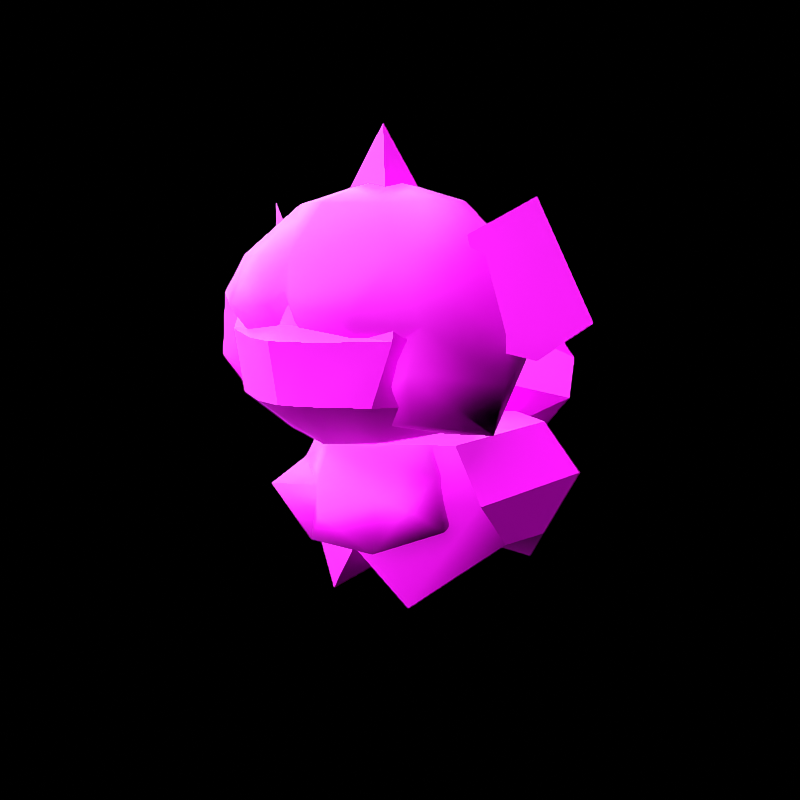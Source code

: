 # Source: growlithe_hisui.blend  (saved by Blender 3.6.11; exported with 4.5.12 LTS)
import bpy
from mathutils import Matrix  # noqa: F401  (used for matrix-valued properties, if any)

bpy.ops.wm.read_factory_settings(use_empty=True)
scene = bpy.context.scene
scene.name = 'Scene'

# ---- collections
col_don_t_render_me = bpy.data.collections.new("Don't Render Me"); scene.collection.children.link(col_don_t_render_me)

# ---- images (referenced by path relative to the original .blend; pixels are not part of the script)
import os
ASSET_DIR = os.environ.get("B2B_ASSET_DIR", "")  # directory of the original .blend (textures are referenced by path, not embedded)
HERE = os.path.dirname(os.path.abspath(__file__))  # packed textures are extracted next to this script under _unpacked/

def load_image(name, relpath, width, height, colorspace="sRGB"):
    """Load a texture the original file referenced (path relative to the .blend, or extracted next to this script)."""
    p = next((c for c in (os.path.join(HERE, relpath), os.path.join(ASSET_DIR, relpath)) if relpath and os.path.exists(c)), "")
    if p:
        img = bpy.data.images.load(p, check_existing=True)
        img.name = name
    else:  # same state as the original file: an image datablock whose file is absent (Cycles renders it pink)
        img = bpy.data.images.new(name, width, height)
        img.source = "FILE"
        img.filepath = "//" + (relpath or name)
    img.colorspace_settings.name = colorspace
    return img
img_pii_growlithe_h_body_c_png = load_image('Pii_GROWLITHE_H_body_C.png', 'Pii_GROWLITHE_H_body_C.png', 1024, 1024, 'sRGB')

# ---- materials (node trees are filled in below, after node groups)
mat_material__40 = bpy.data.materials.new('Material #40')
mat_material__40.use_transparent_shadow = False
mat_material__40.diffuse_color = (0.5, 0.5, 0.5, 1.0)
mat_material__40.roughness = 0.5528
mat_material__40.specular_intensity = 1.0
mat_material = bpy.data.materials.new('Material')
mat_material.alpha_threshold = 0.0
mat_material.use_transparent_shadow = False
mat_material.line_color = (0.0, 0.0, 0.0, 1.0)
mat_amb_col_nor_setup = bpy.data.materials.new('AMB-COL-NOR Setup')
mat_amb_col_nor_setup.use_transparent_shadow = False
mat_pla_template = bpy.data.materials.new('PLA_Template')
mat_pla_template.use_transparent_shadow = False
mat_pla_template.diffuse_color = (0.5, 0.5, 0.5, 1.0)
mat_pla_template.roughness = 0.5528
mat_pla_template.specular_intensity = 0.0

# ---- node groups
ng_pla_pok_mon_shader = bpy.data.node_groups.new('PLA Pokémon Shader', 'ShaderNodeTree')
_s = ng_pla_pok_mon_shader.interface.new_socket(name='Shader', in_out='OUTPUT', socket_type='NodeSocketShader')
_s = ng_pla_pok_mon_shader.interface.new_socket(name='Albedo', in_out='INPUT', socket_type='NodeSocketColor')
_s.default_value = (1.0, 0.6235, 0.0, 1.0)
_s = ng_pla_pok_mon_shader.interface.new_socket(name='_Lym Color', in_out='INPUT', socket_type='NodeSocketColor')
_s.default_value = (0.8, 0.8, 0.8, 1.0)
_s = ng_pla_pok_mon_shader.interface.new_socket(name='_Lym Alpha', in_out='INPUT', socket_type='NodeSocketFloat')
_s.subtype = 'FACTOR'
_s.default_value = 0.5
_s.min_value = 0.0
_s.max_value = 1.0
_s = ng_pla_pok_mon_shader.interface.new_socket(name='Layer Color Mask 1', in_out='INPUT', socket_type='NodeSocketColor')
_s.default_value = (0.002732, 0.002125, 0.002125, 1.0)
_s = ng_pla_pok_mon_shader.interface.new_socket(name='Layer Color Mask 2', in_out='INPUT', socket_type='NodeSocketColor')
_s.default_value = (0.03434, 0.008023, 0.003035, 1.0)
_s = ng_pla_pok_mon_shader.interface.new_socket(name='Layer Color Mask 3', in_out='INPUT', socket_type='NodeSocketColor')
_s.default_value = (0.02029, 0.02029, 0.02029, 1.0)
_s = ng_pla_pok_mon_shader.interface.new_socket(name='Layer Color Mask 4', in_out='INPUT', socket_type='NodeSocketColor')
_s.default_value = (0.02029, 0.02029, 0.02029, 1.0)
_s = ng_pla_pok_mon_shader.interface.new_socket(name='Gamma Adjust', in_out='INPUT', socket_type='NodeSocketFloat')
_s.default_value = 0.5
_s.min_value = 0.001
_s.max_value = 10.0
_s = ng_pla_pok_mon_shader.interface.new_socket(name='Roughness', in_out='INPUT', socket_type='NodeSocketFloat')
_s.subtype = 'FACTOR'
_s.default_value = 0.5
_s.min_value = 0.0
_s.max_value = 1.0
_s = ng_pla_pok_mon_shader.interface.new_socket(name='Color', in_out='INPUT', socket_type='NodeSocketColor')
_s.default_value = (0.8, 0.8, 0.8, 1.0)
_s = ng_pla_pok_mon_shader.interface.new_socket(name='_ao', in_out='INPUT', socket_type='NodeSocketColor')
_s.default_value = (1.0, 1.0, 1.0, 1.0)
_s = ng_pla_pok_mon_shader.interface.new_socket(name='_nrm', in_out='INPUT', socket_type='NodeSocketColor')
_s.default_value = (0.5, 0.5, 1.0, 1.0)
_s = ng_pla_pok_mon_shader.interface.new_socket(name='Normal Map Strength', in_out='INPUT', socket_type='NodeSocketFloat')
_s.default_value = 3.0
_s.min_value = 0.0
_s.max_value = 10.0
_N = ng_pla_pok_mon_shader.nodes; _L = ng_pla_pok_mon_shader.links
n0 = _N.new('ShaderNodeValToRGB'); n0.name = 'Rampa de color'; n0.location = (211, -360)
n0.hide = True
while len(n0.color_ramp.elements) > 1: n0.color_ramp.elements.remove(n0.color_ramp.elements[-1])
n0.color_ramp.elements[0].position = 0.2402; n0.color_ramp.elements[0].color = (1.0, 1.0, 1.0, 1.0)
_e = n0.color_ramp.elements.new(0.5459); _e.color = (0.0, 0.0, 0.0, 1.0)
n1 = _N.new('ShaderNodeMixShader'); n1.name = 'Mezclar sombreadores'; n1.location = (1032, -54)
n2 = _N.new('ShaderNodeValToRGB'); n2.name = 'Rampa de color.003'; n2.location = (-841, 144)
n2.hide = True
n2.color_ramp.interpolation = 'EASE'
while len(n2.color_ramp.elements) > 1: n2.color_ramp.elements.remove(n2.color_ramp.elements[-1])
n2.color_ramp.elements[0].position = 0.0; n2.color_ramp.elements[0].color = (0.0, 0.0, 0.0, 1.0)
_e = n2.color_ramp.elements.new(0.7077); _e.color = (1.0, 1.0, 1.0, 1.0)
n3 = _N.new('ShaderNodeValToRGB'); n3.name = 'Rampa de color.002'; n3.location = (-840, 65)
n3.hide = True
n3.color_ramp.interpolation = 'EASE'
while len(n3.color_ramp.elements) > 1: n3.color_ramp.elements.remove(n3.color_ramp.elements[-1])
n3.color_ramp.elements[0].position = 0.0; n3.color_ramp.elements[0].color = (0.0, 0.0, 0.0, 1.0)
_e = n3.color_ramp.elements.new(0.03494); _e.color = (1.0, 1.0, 1.0, 1.0)
n4 = _N.new('ShaderNodeValToRGB'); n4.name = 'Rampa de color.001'; n4.location = (-833, 203)
n4.hide = True
n4.color_ramp.interpolation = 'EASE'
while len(n4.color_ramp.elements) > 1: n4.color_ramp.elements.remove(n4.color_ramp.elements[-1])
n4.color_ramp.elements[0].position = 0.0; n4.color_ramp.elements[0].color = (0.0, 0.0, 0.0, 1.0)
_e = n4.color_ramp.elements.new(0.03494); _e.color = (1.0, 1.0, 1.0, 1.0)
n5 = _N.new('ShaderNodeMix'); n5.name = 'Mezclar.005'; n5.location = (-546, 79)
n5.label = 'Blue Channel'
n5.hide = True
n5.data_type = 'RGBA'
n6 = _N.new('NodeGroupOutput'); n6.name = 'Group Output'; n6.location = (1222, 0)
n7 = _N.new('ShaderNodeMix'); n7.name = 'Mezclar.006'; n7.location = (-529, 146)
n7.label = 'Green Channel'
n7.hide = True
n7.data_type = 'RGBA'
n8 = _N.new('ShaderNodeMix'); n8.name = 'Mezclar.004'; n8.location = (-550, 24)
n8.label = 'Alpha Channel'
n8.hide = True
n8.data_type = 'RGBA'
n9 = _N.new('NodeGroupInput'); n9.name = 'Group Input'; n9.location = (-1343, 21)
n10 = _N.new('ShaderNodeGamma'); n10.name = 'Gamma'; n10.location = (-376, 19)
n10.hide = True
n11 = _N.new('ShaderNodeHueSaturation'); n11.name = 'Tono Saturación Valor'; n11.location = (72, -153)
n11.inputs[0].default_value = 0.45
n11.inputs[1].default_value = 2.0
n11.inputs[2].default_value = 0.2
n12 = _N.new('ShaderNodeMix'); n12.name = 'Mezclar.001'; n12.location = (-175, -22)
n12.hide = True
n12.data_type = 'RGBA'
n12.blend_type = 'OVERLAY'
n12.inputs[0].default_value = 1.0
n13 = _N.new('ShaderNodeMix'); n13.name = 'Mezclar.003'; n13.location = (-530, 213)
n13.label = 'Red Channel'
n13.hide = True
n13.data_type = 'RGBA'
n14 = _N.new('ShaderNodeSeparateColor'); n14.name = 'Separar RVA.001'; n14.location = (-1073, 147)
n14.hide = True
n15 = _N.new('ShaderNodeNormalMap'); n15.name = 'Mapa de normales'; n15.location = (-411, -329)
n16 = _N.new('ShaderNodeBsdfDiffuse'); n16.name = 'BSDF Difuso'; n16.location = (-155, -459)
n16.hide = True
n17 = _N.new('ShaderNodeShaderToRGB'); n17.name = 'Sombreador a RVA'; n17.location = (87, -446)
n17.hide = True
n18 = _N.new('ShaderNodeMix'); n18.name = 'Mezclar'; n18.location = (471, -130)
n18.data_type = 'RGBA'
n19 = _N.new('ShaderNodeEmission'); n19.name = 'Emisión'; n19.location = (767, -139)
n20 = _N.new('ShaderNodeEeveeSpecular'); n20.name = 'Especularidad BSDF'; n20.location = (662, 230)
n20.width = 224
n20.inputs[4].default_value = 0.9142
_L.new(n9.outputs[0], n13.inputs[6])
_L.new(n9.outputs[1], n14.inputs[0])
_L.new(n9.outputs[2], n8.inputs[0])
_L.new(n9.outputs[8], n20.inputs[2])
_L.new(n9.outputs[9], n16.inputs[0])
_L.new(n9.outputs[10], n20.inputs[1])
_L.new(n1.outputs[0], n6.inputs[0])
_L.new(n9.outputs[11], n15.inputs[1])
_L.new(n17.outputs[0], n0.inputs[0])
_L.new(n16.outputs[0], n17.inputs[0])
_L.new(n18.outputs[2], n19.inputs[0])
_L.new(n0.outputs[0], n18.inputs[0])
_L.new(n11.outputs[0], n18.inputs[7])
_L.new(n12.outputs[2], n11.inputs[4])
_L.new(n12.outputs[2], n18.inputs[6])
_L.new(n20.outputs[0], n1.inputs[1])
_L.new(n19.outputs[0], n1.inputs[2])
_L.new(n15.outputs[0], n20.inputs[5])
_L.new(n14.outputs[0], n4.inputs[0])
_L.new(n14.outputs[2], n3.inputs[0])
_L.new(n13.outputs[2], n7.inputs[6])
_L.new(n7.outputs[2], n5.inputs[6])
_L.new(n5.outputs[2], n8.inputs[6])
_L.new(n3.outputs[0], n5.inputs[0])
_L.new(n4.outputs[0], n13.inputs[0])
_L.new(n14.outputs[1], n2.inputs[0])
_L.new(n2.outputs[0], n7.inputs[0])
_L.new(n8.outputs[2], n10.inputs[0])
_L.new(n10.outputs[0], n12.inputs[6])
_L.new(n9.outputs[3], n13.inputs[7])
_L.new(n9.outputs[4], n7.inputs[7])
_L.new(n9.outputs[5], n5.inputs[7])
_L.new(n9.outputs[6], n8.inputs[7])
_L.new(n9.outputs[10], n12.inputs[7])
_L.new(n9.outputs[12], n15.inputs[0])
_L.new(n9.outputs[7], n10.inputs[1])
_L.new(n18.outputs[2], n20.inputs[0])
n6.is_active_output = True

# ---- material node trees
mat_material__40.use_nodes = True; mat_material__40.node_tree.nodes.clear()
_N = mat_material__40.node_tree.nodes; _L = mat_material__40.node_tree.links
n0 = _N.new('ShaderNodeBsdfPrincipled'); n0.name = 'Principled BSDF'; n0.location = (10, 300)
n0.distribution = 'GGX'
n0.subsurface_method = 'RANDOM_WALK_SKIN'
n0.inputs[3].default_value = 1.45
n0.inputs[27].default_value = (0.0, 0.0, 0.0, 1.0)
n1 = _N.new('ShaderNodeOutputMaterial'); n1.name = 'Material Output'; n1.location = (300, 300)
n2 = _N.new('ShaderNodeTexImage'); n2.name = 'Image Texture'; n2.location = (-300, 600)
n2.image = img_pii_growlithe_h_body_c_png
_L.new(n0.outputs[0], n1.inputs[0])
_L.new(n2.outputs[0], n0.inputs[0])
n1.is_active_output = True
mat_material.use_nodes = True; mat_material.node_tree.nodes.clear()
_N = mat_material.node_tree.nodes; _L = mat_material.node_tree.links
n0 = _N.new('ShaderNodeOutputMaterial'); n0.name = 'Material Output'; n0.location = (300, 300)
n1 = _N.new('ShaderNodeBsdfPrincipled'); n1.name = 'Principled BSDF'; n1.location = (10, 300)
n1.distribution = 'GGX'
n1.subsurface_method = 'BURLEY'
n1.inputs[2].default_value = 0.4
n1.inputs[3].default_value = 1.45
n1.inputs[27].default_value = (0.0, 0.0, 0.0, 1.0)
n1.inputs[28].default_value = 1.0
_L.new(n1.outputs[0], n0.inputs[0])
n0.is_active_output = True
mat_amb_col_nor_setup.use_nodes = True; mat_amb_col_nor_setup.node_tree.nodes.clear()
_N = mat_amb_col_nor_setup.node_tree.nodes; _L = mat_amb_col_nor_setup.node_tree.links
n0 = _N.new('ShaderNodeAmbientOcclusion'); n0.name = 'Ambient Occlusion'; n0.location = (-314, 505)
n1 = _N.new('ShaderNodeBsdfPrincipled'); n1.name = 'Principled BSDF'; n1.location = (-134, 488)
n1.distribution = 'GGX'
n1.subsurface_method = 'BURLEY'
n1.inputs[3].default_value = 1.45
n1.inputs[27].default_value = (0.0, 0.0, 0.0, 1.0)
n1.inputs[28].default_value = 1.0
n2 = _N.new('ShaderNodeOutputMaterial'); n2.name = 'Material Output'; n2.location = (176, 493)
n3 = _N.new('ShaderNodeNormalMap'); n3.name = 'Normal Map'; n3.location = (-332, 1)
n3.space = 'OBJECT'
n4 = _N.new('ShaderNodeTexImage'); n4.name = 'Image Texture.002'; n4.location = (-642, 526)
n4.label = 'AMB - Ambient Lighting'
n4.interpolation = 'Closest'
n5 = _N.new('ShaderNodeTexImage'); n5.name = 'Image Texture'; n5.location = (-639, 257)
n5.label = 'COL - Color Texture'
n6 = _N.new('ShaderNodeTexImage'); n6.name = 'Image Texture.001'; n6.location = (-635, 3)
n6.label = 'NOR - Normal Map'
n6.interpolation = 'Closest'
_L.new(n1.outputs[0], n2.inputs[0])
_L.new(n5.outputs[0], n1.inputs[0])
_L.new(n6.outputs[0], n3.inputs[1])
_L.new(n3.outputs[0], n1.inputs[5])
_L.new(n5.outputs[1], n1.inputs[4])
_L.new(n4.outputs[0], n0.inputs[0])
_L.new(n0.outputs[0], n1.inputs[13])
_L.new(n0.outputs[1], n1.inputs[2])
n2.is_active_output = True
mat_pla_template.use_nodes = True; mat_pla_template.node_tree.nodes.clear()
_N = mat_pla_template.node_tree.nodes; _L = mat_pla_template.node_tree.links
n0 = _N.new('ShaderNodeOutputMaterial'); n0.name = 'Material Output'; n0.location = (-1586, 659)
n1 = _N.new('ShaderNodeTexImage'); n1.name = 'Imagen.006'; n1.location = (-2534, 902)
n1.label = 'Albedo'
n2 = _N.new('ShaderNodeTexImage'); n2.name = 'Image Texture'; n2.location = (-2845, 391)
n2.label = 'Roughness Map'
n3 = _N.new('ShaderNodeTexImage'); n3.name = 'Imagen.002'; n3.location = (-2510, -217)
n3.label = 'Normal Map'
n4 = _N.new('ShaderNodeTexImage'); n4.name = 'Imagen.001'; n4.location = (-2842, 41)
n4.label = 'Ambient Occlusion'
n4.width = 256
n5 = _N.new('ShaderNodeTexImage'); n5.name = 'Imagen.007'; n5.location = (-2516, 574)
n5.label = 'LayeredMask'
n5.width = 244
n5.interpolation = 'Smart'
n6 = _N.new('ShaderNodeGroup'); n6.name = 'Grupo'; n6.location = (-1979, 625)
n6.node_tree = ng_pla_pok_mon_shader
n6.inputs[3].default_value = (0.04187, 0.03299, 0.1194, 1.0)
n6.inputs[4].default_value = (0.0, 1.0, 0.1304, 1.0)
n6.inputs[5].default_value = (0.001946, 0.0, 0.338, 1.0)
n6.inputs[6].default_value = (0.3518, 0.01549, 0.5862, 1.0)
n6.inputs[7].default_value = 1.0
n6.inputs[12].default_value = 3.0
_L.new(n6.outputs[0], n0.inputs[0])
_L.new(n1.outputs[0], n6.inputs[0])
_L.new(n5.outputs[0], n6.inputs[1])
_L.new(n5.outputs[1], n6.inputs[2])
_L.new(n2.outputs[0], n6.inputs[8])
_L.new(n2.outputs[0], n6.inputs[9])
_L.new(n4.outputs[0], n6.inputs[10])
_L.new(n3.outputs[0], n6.inputs[11])
n0.is_active_output = True

# ---- world
world_world = bpy.data.worlds.new('World'); scene.world = world_world
world_world.use_nodes = True; world_world.node_tree.nodes.clear()
_N = world_world.node_tree.nodes; _L = world_world.node_tree.links
n0 = _N.new('ShaderNodeOutputWorld'); n0.name = 'World Output'; n0.location = (300, 300)
n1 = _N.new('ShaderNodeBackground'); n1.name = 'Background'; n1.location = (10, 300)
n1.inputs[0].default_value = (0.05088, 0.05088, 0.05088, 1.0)
n1.inputs[1].default_value = 0.0
_L.new(n1.outputs[0], n0.inputs[0])
n0.is_active_output = True
world_world.color = (0.05088, 0.05088, 0.05088)
world_world.use_sun_shadow = False
world_world.sun_shadow_jitter_overblur = 0.0

# ---- cameras
cam_camera = bpy.data.cameras.new('Camera')
cam_camera.clip_end = 2e+04

# ---- lights
light_sun = bpy.data.lights.new('Sun', 'SUN')
light_sun.transmission_factor = 0.0
light_sun.use_shadow = False
light_sun.angle = 2.356

# ---- meshes
me_mesh_001 = bpy.data.meshes.new('Mesh.001')
me_mesh_001.from_pydata([(0.0, 0.2533, 0.6279), (0.1794, 0.1115, 0.4469), (0.004265, 0.1771, 0.4289), (0.2286, 0.1713, 0.6295), (-0.1794, 0.1115, 0.4469), (0.1948, 0.1311, 0.7676), (-0.2286, 0.1713, 0.6295), (0.0, 0.2078, 0.7676), (-0.1948, 0.1311, 0.7676), (0.0, -0.05988, 0.3461), (0.2778, -0.05192, 0.4676), (0.1782, -0.05402, 0.3948), (0.1225, 0.06623, 0.8694), (0.3036, -0.04736, 0.6173), (0.1664, -0.0438, 0.8704), (0.2763, -0.0438, 0.7676), (-0.3036, -0.04736, 0.6173), (-0.2778, -0.05192, 0.4676), (-0.1782, -0.05402, 0.3948), (0.0, 0.1108, 0.8708), (-0.1225, 0.06623, 0.8694), (0.0, -0.0438, 0.9198), (-0.2763, -0.0438, 0.7676), (-0.1664, -0.0438, 0.8704), (0.004265, -0.2551, 0.3789), (0.1177, -0.2005, 0.3894), (-0.1475, -0.2005, 0.3894), (0.1842, -0.3051, 0.4813), (-0.1842, -0.3051, 0.4813), (0.06433, -0.3733, 0.4819), (-0.06433, -0.3733, 0.4819), (0.0, -0.3815, 0.4804), (0.2275, -0.29, 0.6138), (-0.2275, -0.29, 0.6138), (0.07841, -0.3794, 0.6121), (-0.07841, -0.3794, 0.6121), (0.0, -0.4032, 0.6121), (0.2047, -0.2474, 0.7676), (0.03397, -0.3431, 0.638), (0.0, -0.3526, 0.6404), (0.117, -0.1715, 0.8667), (-0.117, -0.1715, 0.8667), (0.0, -0.3206, 0.7676), (0.0, -0.2289, 0.8697), (-0.3372, 0.03462, 0.7105), (-0.2566, -0.0882, 0.8136), (-0.3031, -0.0653, 0.5808), (-0.374, -0.0138, 0.8886), (-0.3742, -0.01029, 0.5572), (-0.4647, 0.05828, 0.6339), (0.3372, 0.03462, 0.7105), (0.3031, -0.0653, 0.5808), (0.2566, -0.0882, 0.8136), (0.3742, -0.01029, 0.5572), (0.374, -0.0138, 0.8886), (0.4647, 0.05828, 0.6339), (0.0, 0.1395, 0.1034), (0.1138, 0.3639, 0.0), (0.2522, 0.2096, 0.1203), (-0.1138, 0.3639, 0.0), (-0.2522, 0.2096, 0.1203), (0.2667, 0.3428, 0.2423), (0.1869, 0.3112, 0.3623), (0.2667, -0.05526, 0.2423), (0.2522, 0.05648, 0.1298), (-0.2667, 0.3428, 0.2423), (-0.2667, -0.05526, 0.2423), (-0.1869, 0.3112, 0.3623), (-0.2522, 0.05648, 0.1298), (0.1123, -0.1153, -1.227e-08), (0.0, -0.1648, 0.1319), (0.0, -0.1633, 0.2423), (0.1869, -0.03956, 0.3623), (0.004265, -0.1466, 0.3623), (0.004265, 0.04451, 0.39), (0.0, 0.4145, 0.3623), (-0.1123, -0.1153, -1.227e-08), (-0.1869, -0.03956, 0.3623), (0.0, 0.4686, 0.1326), (0.0, 0.4686, 0.2423), (-1.674e-08, 0.4292, 0.5677), (0.1243, 0.5464, 0.4859), (1.547e-09, 0.5028, 0.5275), (1.455e-09, 0.3405, 0.2999), (0.1579, 0.4701, 0.3947), (-9.306e-09, 0.3159, 0.4494), (1.799e-08, 0.6364, 0.3283), (1.549e-08, 0.504, 0.2364), (-8.522e-09, 0.5479, 0.6615), (0.004265, 0.6518, 0.5114), (-0.1158, 0.5464, 0.4859), (-0.1579, 0.4701, 0.3947), (0.03401, -0.3148, 0.7676), (-0.03397, -0.3431, 0.638), (-0.2047, -0.2474, 0.7676), (-0.03401, -0.3148, 0.7676), (0.08619, 0.5198, 0.5542), (-3.488e-09, 0.498, 0.575), (-4.461e-10, 0.6187, 0.6042), (-0.08619, 0.5198, 0.5542), (-4.584e-06, 0.2738, 0.6244), (0.1915, 0.1224, 0.4731), (0.004549, 0.1924, 0.412), (0.244, 0.1862, 0.6262), (-0.1916, 0.1224, 0.4731), (-4.584e-06, 0.2252, 0.7736), (0.208, 0.1433, 0.7736), (-0.244, 0.1862, 0.6262), (-0.208, 0.1433, 0.7736), (-4.584e-06, 0.1217, 0.8837), (0.1308, 0.07405, 0.8823), (0.295, -0.04344, 0.7736), (0.3242, -0.04724, 0.6132), (0.1776, -0.04344, 0.8834), (-0.3242, -0.04724, 0.6132), (-0.2951, -0.04344, 0.7736), (-0.1308, 0.07405, 0.8823), (-4.584e-06, -0.04344, 0.9361), (-0.1776, -0.04344, 0.8834), (0.2185, -0.2608, 0.7736), (0.2781, -0.2582, 0.6456), (-0.2781, -0.268, 0.6899), (-0.2185, -0.2608, 0.7736), (0.125, -0.1797, 0.8794), (-0.125, -0.1797, 0.8794), (-4.584e-06, -0.2411, 0.8826), (-0.03628, -0.3728, 0.6795), (-4.584e-06, -0.354, 0.7081), (-4.584e-06, -0.339, 0.7736), (0.03627, -0.3728, 0.6795), (-0.1274, -0.2968, 0.7736), (0.1274, -0.2968, 0.7736), (0.175, -0.3445, 0.6666), (-0.1751, -0.3445, 0.6666), (0.08552, 0.03137, 0.8379), (-4.587e-06, -0.04543, 1.051), (-0.08552, 0.03137, 0.8379), (0.08168, -0.1345, 0.8264), (-0.08169, -0.1345, 0.8264), (0.2966, -0.05211, 0.3998), (-0.2966, -0.05211, 0.3998), (0.2195, -0.2299, 0.4429), (-0.2195, -0.2299, 0.4429), (0.002382, 0.245, 0.4957), (0.2304, 0.1617, 0.5243), (-0.2305, 0.1617, 0.5243), (0.3284, -0.05417, 0.5116), (-0.3284, -0.05417, 0.5116), (0.2633, -0.2936, 0.5547), (-0.2633, -0.2936, 0.5547), (0.1344, 0.02988, 0.4583), (0.003273, 0.07898, 0.4155), (-0.1343, 0.02988, 0.4583), (0.1952, -0.2534, 0.5895), (-0.195, -0.2534, 0.5895), (-0.02536, -0.3106, 0.5721), (7.957e-05, -0.3177, 0.6163), (0.02552, -0.3106, 0.5721), (0.1229, -0.2907, 0.563), (-0.1227, -0.2907, 0.563), (0.2081, -0.09252, 0.3996), (-0.208, -0.09252, 0.3996), (0.1541, -0.2172, 0.4298), (-0.1539, -0.2172, 0.4298), (0.1847, -0.2619, 0.5082), (-0.1846, -0.2619, 0.5082), (0.2244, -0.1261, 0.1966), (0.1573, -0.1104, 0.3623), (-0.2242, -0.1261, 0.1966), (-0.157, -0.1104, 0.3623), (0.09109, -0.2057, 0.1421), (-0.09147, -0.2057, 0.1421), (0.06177, -0.177, 0.3623), (-0.05458, -0.1787, 0.3623), (-0.1895, -0.118, 0.3043), (-0.08216, -0.1917, 0.2656), (0.08661, -0.1909, 0.2656), (0.1897, -0.118, 0.3043), (0.001274, -0.2742, 0.2296), (0.1993, -0.2216, 0.2583), (-0.1976, -0.222, 0.259), (0.1532, 0.01694, 0.1966), (0.1075, 0.03264, 0.3623), (-0.1526, 0.01694, 0.1966), (-0.1068, 0.03264, 0.3623), (0.06234, -0.06266, 0.1421), (-0.06212, -0.06266, 0.1421), (0.04235, -0.03394, 0.3623), (-0.03697, -0.03561, 0.3623), (-0.1289, 0.02505, 0.3043), (0.1296, 0.02505, 0.3043)], [], [(0, 1, 2), (0, 3, 1), (0, 2, 4), (0, 7, 5, 3), (0, 4, 6), (0, 6, 8, 7), (1, 9, 2), (1, 3, 10), (1, 11, 9), (1, 10, 11), (2, 9, 4), (7, 19, 12, 5), (5, 15, 13, 3), (5, 12, 14, 15), (13, 10, 3), (16, 22, 8, 6), (6, 4, 17), (6, 17, 16), (9, 18, 4), (4, 18, 17), (7, 8, 20, 19), (14, 12, 21), (19, 20, 21), (19, 21, 12), (20, 23, 21), (8, 22, 23, 20), (24, 9, 25), (24, 26, 9), (24, 25, 27), (24, 28, 26), (24, 27, 29), (24, 30, 28), (24, 29, 31), (24, 31, 30), (9, 11, 25), (9, 26, 18), (27, 32, 29), (27, 25, 10), (27, 13, 32), (27, 10, 13), (10, 25, 11), (28, 30, 33), (28, 17, 26), (28, 33, 16), (28, 16, 17), (17, 18, 26), (31, 29, 34), (31, 35, 30), (31, 34, 36), (31, 36, 35), (30, 35, 33), (29, 32, 34), (13, 15, 37, 32), (16, 33, 94, 22), (36, 93, 35), (36, 34, 38), (36, 39, 93), (36, 38, 39), (34, 32, 38), (35, 93, 33), (15, 14, 40, 37), (41, 23, 22, 94), (95, 43, 41, 94), (39, 42, 95, 93), (92, 42, 39, 38), (40, 43, 92, 37), (14, 21, 40), (23, 41, 21), (95, 42, 43), (43, 40, 21), (43, 21, 41), (43, 42, 92), (44, 45, 46), (44, 47, 45), (44, 46, 48), (44, 49, 47), (44, 48, 49), (50, 51, 52), (50, 53, 51), (50, 52, 54), (50, 55, 53), (50, 54, 55), (56, 57, 58), (56, 78, 57), (56, 59, 78), (56, 60, 59), (49, 46, 45), (49, 48, 46), (49, 45, 47), (55, 52, 51), (55, 54, 52), (55, 51, 53), (61, 62, 63), (64, 58, 63), (63, 58, 61), (56, 58, 64), (65, 66, 67), (68, 66, 60), (66, 65, 60), (56, 68, 60), (69, 63, 70), (70, 63, 71), (72, 73, 71, 63), (63, 62, 72), (69, 70, 56), (73, 72, 74), (72, 62, 74), (62, 75, 74), (56, 64, 69), (69, 64, 63), (76, 70, 66), (70, 71, 66), (71, 73, 77, 66), (66, 77, 67), (76, 56, 70), (73, 74, 77), (77, 74, 67), (67, 74, 75), (56, 76, 68), (76, 66, 68), (61, 58, 57), (57, 78, 61), (61, 78, 79), (61, 79, 62), (62, 79, 75), (65, 59, 60), (59, 65, 78), (65, 79, 78), (65, 67, 79), (67, 75, 79), (80, 81, 82), (83, 84, 85), (85, 84, 80), (81, 84, 86), (83, 87, 84), (86, 84, 87), (80, 84, 81), (96, 97, 82, 81), (89, 98, 96, 81), (86, 89, 81), (80, 82, 90), (83, 85, 91), (85, 80, 91), (90, 86, 91), (83, 91, 87), (86, 87, 91), (80, 90, 91), (90, 82, 97, 99), (90, 99, 98, 89), (86, 90, 89), (37, 92, 38, 32), (93, 95, 94, 33), (96, 88, 97), (98, 88, 96), (97, 88, 99), (99, 88, 98), (100, 103, 144, 143), (100, 143, 145, 107), (100, 105, 106, 103), (100, 107, 108, 105), (144, 146, 139, 101), (105, 109, 110, 106), (106, 111, 112, 103), (106, 110, 113, 111), (114, 115, 108, 107), (145, 147, 114, 107), (105, 108, 116, 109), (113, 110, 117), (109, 116, 117), (109, 117, 110), (116, 118, 117), (108, 115, 118, 116), (112, 111, 119, 120), (114, 121, 122, 115), (111, 113, 123, 119), (124, 118, 115, 122), (122, 130, 124), (126, 127, 128), (129, 128, 127), (123, 125, 128, 131), (113, 117, 123), (118, 124, 117), (125, 123, 117), (125, 117, 124), (119, 131, 132, 120), (133, 130, 122, 121), (131, 128, 129, 132), (126, 128, 130, 133), (134, 135, 137), (136, 135, 134), (136, 138, 135), (137, 135, 138), (120, 148, 146, 112), (121, 114, 147, 149), (101, 102, 143, 144), (143, 102, 104, 145), (144, 103, 112, 146), (104, 140, 147, 145), (148, 141, 139, 146), (140, 142, 149, 147), (102, 101, 150, 151), (104, 102, 151, 152), (101, 139, 160, 150), (140, 104, 152, 161), (127, 126, 155, 156), (129, 127, 156, 157), (132, 129, 157, 158), (133, 121, 154, 159), (120, 132, 158, 153), (126, 133, 159, 155), (148, 120, 153, 164), (149, 142, 163, 165), (139, 141, 162, 160), (142, 140, 161, 163), (141, 148, 164, 162), (121, 149, 165, 154), (128, 125, 124, 130), (131, 119, 123), (177, 167, 172, 176), (173, 169, 174, 175), (176, 172, 173, 175), (175, 171, 178), (171, 170, 178), (170, 176, 178), (176, 175, 178), (170, 166, 179), (166, 177, 179), (177, 176, 179), (176, 170, 179), (168, 171, 180), (171, 175, 180), (175, 174, 180), (174, 168, 180), (166, 170, 185, 181), (177, 166, 181, 190), (172, 167, 182, 187), (171, 168, 183, 186), (169, 173, 188, 184), (174, 169, 184, 189), (170, 171, 186, 185), (173, 172, 187, 188), (168, 174, 189, 183), (167, 177, 190, 182)])
me_mesh_001.polygons.foreach_set('use_smooth', [True] * 243)
_k = set([(0, 2), (0, 3), (0, 6), (0, 7), (1, 2), (1, 3), (1, 10), (2, 4), (3, 5), (4, 6), (4, 17), (5, 12), (6, 8), (7, 19), (8, 20), (10, 13), (10, 27), (12, 19), (13, 15), (15, 37), (16, 17), (16, 22), (17, 28), (19, 20), (22, 94), (27, 29), (27, 32), (28, 30), (28, 33), (29, 31), (30, 31), (31, 36), (32, 34), (32, 37), (32, 38), (33, 35), (33, 93), (33, 94), (34, 36), (35, 36), (38, 39), (39, 93), (44, 45), (44, 47), (44, 49), (45, 46), (45, 47), (46, 48), (47, 49), (48, 49), (50, 52), (50, 54), (50, 55), (51, 52), (51, 53), (52, 54), (53, 55), (54, 55), (56, 57), (56, 59), (56, 64), (56, 68), (56, 69), (56, 70), (56, 76), (56, 78), (57, 58), (57, 61), (57, 78), (58, 61), (58, 64), (59, 60), (59, 65), (59, 78), (60, 65), (60, 68), (61, 62), (61, 63), (62, 72), (62, 75), (63, 64), (63, 72), (64, 69), (65, 66), (65, 67), (66, 68), (66, 77), (67, 75), (67, 77), (68, 76), (69, 70), (70, 71), (70, 76), (71, 73), (72, 73), (73, 77), (75, 79), (78, 79), (80, 81), (80, 85), (80, 90), (81, 82), (81, 84), (81, 89), (81, 96), (82, 90), (83, 84), (83, 85), (83, 87), (83, 91), (84, 85), (84, 87), (85, 91), (86, 87), (86, 89), (87, 91), (88, 96), (88, 97), (88, 98), (88, 99), (89, 98), (90, 91), (90, 99), (96, 97), (97, 99), (134, 135), (135, 136), (135, 137), (135, 138)])
me_mesh_001.attributes.new('sharp_edge', 'BOOLEAN', 'EDGE').data.foreach_set('value', [ (min(e.vertices), max(e.vertices)) in _k for e in me_mesh_001.edges])
_uv = me_mesh_001.uv_layers.new(name='UVMap')
_uv.uv.foreach_set('vector', [0.4791, 0.4843, 0.4791, 0.4843, 0.4791, 0.4843, 0.4791, 0.4843, 0.4791, 0.4843, 0.4791, 0.4843, 0.4791, 0.4843, 0.4791, 0.4843, 0.4791, 0.4843, 0.4791, 0.4843, 0.4791, 0.4843, 0.4791, 0.4843, 0.4791, 0.4843, 0.4791, 0.4843, 0.4791, 0.4843, 0.4791, 0.4843, 0.4791, 0.4843, 0.4791, 0.4843, 0.4791, 0.4843, 0.4791, 0.4843, 0.4791, 0.4843, 0.4791, 0.4843, 0.4791, 0.4843, 0.4791, 0.4843, 0.4791, 0.4843, 0.4791, 0.4843, 0.4791, 0.4843, 0.4791, 0.4843, 0.4791, 0.4843, 0.4791, 0.4843, 0.4791, 0.4843, 0.4791, 0.4843, 0.4791, 0.4843, 0.4791, 0.4843, 0.4791, 0.4843, 0.4791, 0.4843, 0.4791, 0.4843, 0.4791, 0.4843, 0.4791, 0.4843, 0.4791, 0.4843, 0.4791, 0.4843, 0.4791, 0.4843, 0.4791, 0.4843, 0.4791, 0.4843, 0.4791, 0.4843, 0.4791, 0.4843, 0.4791, 0.4843, 0.4791, 0.4843, 0.4791, 0.4843, 0.4791, 0.4843, 0.4791, 0.4843, 0.4791, 0.4843, 0.4791, 0.4843, 0.4791, 0.4843, 0.4791, 0.4843, 0.4791, 0.4843, 0.4791, 0.4843, 0.4791, 0.4843, 0.4791, 0.4843, 0.4791, 0.4843, 0.4791, 0.4843, 0.4791, 0.4843, 0.4791, 0.4843, 0.4791, 0.4843, 0.4791, 0.4843, 0.4791, 0.4843, 0.4791, 0.4843, 0.4791, 0.4843, 0.4791, 0.4843, 0.4791, 0.4843, 0.4791, 0.4843, 0.4791, 0.4843, 0.4791, 0.4843, 0.4791, 0.4843, 0.4791, 0.4843, 0.4791, 0.4843, 0.4791, 0.4843, 0.4791, 0.4843, 0.4791, 0.4843, 0.4791, 0.4843, 0.4791, 0.4843, 0.4791, 0.4843, 0.4791, 0.4843, 0.4791, 0.4843, 0.4791, 0.4843, 0.4791, 0.4843, 0.009272, 0.03454, 0.009272, 0.007503, 0.1343, 0.06291, 0.009272, 0.03454, 0.1343, 0.06291, 0.009272, 0.007503, 0.009272, 0.03454, 0.1343, 0.06291, 0.1667, 0.1212, 0.009272, 0.03454, 0.1667, 0.1212, 0.1343, 0.06291, 0.009272, 0.03454, 0.1667, 0.1212, 0.06225, 0.1214, 0.009272, 0.03454, 0.06225, 0.1214, 0.1667, 0.1212, 0.009272, 0.03454, 0.06225, 0.1214, 0.009272, 0.1201, 0.009272, 0.03454, 0.009272, 0.1201, 0.06225, 0.1214, 0.009272, 0.007503, 0.1453, 0.009448, 0.1343, 0.06291, 0.009272, 0.007503, 0.1343, 0.06291, 0.1453, 0.009448, 0.1667, 0.1212, 0.1825, 0.2288, 0.06225, 0.1214, 0.1667, 0.1212, 0.1343, 0.06291, 0.2859, 0.1004, 0.1667, 0.1212, 0.3512, 0.2368, 0.1825, 0.2288, 0.1667, 0.1212, 0.2859, 0.1004, 0.3512, 0.2368, 0.2859, 0.1004, 0.1343, 0.06291, 0.1453, 0.009448, 0.1667, 0.1212, 0.06225, 0.1214, 0.1825, 0.2288, 0.1667, 0.1212, 0.2859, 0.1004, 0.1343, 0.06291, 0.1667, 0.1212, 0.1825, 0.2288, 0.3512, 0.2368, 0.1667, 0.1212, 0.3512, 0.2368, 0.2859, 0.1004, 0.2859, 0.1004, 0.1453, 0.009448, 0.1343, 0.06291, 0.009272, 0.1201, 0.06225, 0.1214, 0.07384, 0.2214, 0.009272, 0.1201, 0.07384, 0.2214, 0.06225, 0.1214, 0.009272, 0.1201, 0.07384, 0.2214, 0.009272, 0.2214, 0.009272, 0.1201, 0.009272, 0.2214, 0.07384, 0.2214, 0.06225, 0.1214, 0.07384, 0.2214, 0.1825, 0.2288, 0.06225, 0.1214, 0.1825, 0.2288, 0.07384, 0.2214, 0.3512, 0.2368, 0.3202, 0.3761, 0.1697, 0.3639, 0.1825, 0.2288, 0.3512, 0.2368, 0.1825, 0.2288, 0.1697, 0.3639, 0.3202, 0.3761, 0.009272, 0.2214, 0.0328, 0.2543, 0.07384, 0.2214, 0.009272, 0.2214, 0.07384, 0.2214, 0.0328, 0.2543, 0.009272, 0.2214, 0.009272, 0.2563, 0.0328, 0.2543, 0.009272, 0.2214, 0.0328, 0.2543, 0.009272, 0.2563, 0.07384, 0.2214, 0.1825, 0.2288, 0.0328, 0.2543, 0.07384, 0.2214, 0.0328, 0.2543, 0.1825, 0.2288, 0.3202, 0.3761, 0.1941, 0.49, 0.1057, 0.4476, 0.1697, 0.3639, 0.1057, 0.4476, 0.1941, 0.49, 0.3202, 0.3761, 0.1697, 0.3639, 0.03206, 0.3639, 0.009272, 0.4501, 0.1057, 0.4476, 0.1697, 0.3639, 0.009272, 0.2563, 0.009272, 0.3639, 0.03206, 0.3639, 0.0328, 0.2543, 0.03206, 0.3639, 0.009272, 0.3639, 0.009272, 0.2563, 0.0328, 0.2543, 0.1057, 0.4476, 0.009272, 0.4501, 0.03206, 0.3639, 0.1697, 0.3639, 0.1941, 0.49, 0.009272, 0.4925, 0.1057, 0.4476, 0.1941, 0.49, 0.1057, 0.4476, 0.009272, 0.4925, 0.03206, 0.3639, 0.009272, 0.3639, 0.009272, 0.4501, 0.009272, 0.4501, 0.1057, 0.4476, 0.009272, 0.4925, 0.009272, 0.4501, 0.009272, 0.4925, 0.1057, 0.4476, 0.009272, 0.4501, 0.009272, 0.3639, 0.03206, 0.3639, 0.4717, 0.4748, 0.4717, 0.4748, 0.4717, 0.4748, 0.4717, 0.4748, 0.4717, 0.4748, 0.4717, 0.4748, 0.4717, 0.4748, 0.4717, 0.4748, 0.4717, 0.4748, 0.4717, 0.4748, 0.4717, 0.4748, 0.4717, 0.4748, 0.4717, 0.4748, 0.4717, 0.4748, 0.4717, 0.4748, 0.4717, 0.4748, 0.4717, 0.4748, 0.4717, 0.4748, 0.4717, 0.4748, 0.4717, 0.4748, 0.4717, 0.4748, 0.4717, 0.4748, 0.4717, 0.4748, 0.4717, 0.4748, 0.4717, 0.4748, 0.4717, 0.4748, 0.4717, 0.4748, 0.4717, 0.4748, 0.4717, 0.4748, 0.4717, 0.4748, 0.4953, 0.2026, 0.394, 0.06054, 0.3626, 0.1629, 0.4953, 0.2026, 0.4953, 0.01669, 0.394, 0.06054, 0.4953, 0.2026, 0.394, 0.06054, 0.4953, 0.01669, 0.4953, 0.2026, 0.3626, 0.1629, 0.394, 0.06054, 0.4892, 0.3312, 0.338, 0.3002, 0.3231, 0.4383, 0.4892, 0.3312, 0.4289, 0.2823, 0.338, 0.3002, 0.4892, 0.3312, 0.3231, 0.4383, 0.4234, 0.4901, 0.4892, 0.3312, 0.3231, 0.4383, 0.338, 0.3002, 0.4892, 0.3312, 0.4234, 0.4901, 0.3231, 0.4383, 0.4892, 0.3312, 0.338, 0.3002, 0.4289, 0.2823, 0.3701, 0.8576, 0.3417, 0.9683, 0.01195, 0.8576, 0.1125, 0.7538, 0.2503, 0.7451, 0.01195, 0.8576, 0.01195, 0.8576, 0.2503, 0.7451, 0.3701, 0.8576, 0.02969, 0.7076, 0.02969, 0.7076, 0.02969, 0.7076, 0.3701, 0.8576, 0.01195, 0.8576, 0.3417, 0.9683, 0.1125, 0.7538, 0.01195, 0.8576, 0.2503, 0.7451, 0.01195, 0.8576, 0.3701, 0.8576, 0.2503, 0.7451, 0.02969, 0.7076, 0.02969, 0.7076, 0.02969, 0.7076, 0.3587, 0.5782, 0.3248, 0.7333, 0.493, 0.6626, 0.493, 0.6626, 0.3248, 0.7333, 0.493, 0.7393, 0.3815, 0.8124, 0.493, 0.8189, 0.493, 0.7393, 0.3248, 0.7333, 0.01195, 0.8576, 0.3417, 0.9683, 0.02608, 0.9683, 0.3587, 0.5782, 0.493, 0.6626, 0.493, 0.5006, 0.493, 0.8189, 0.3815, 0.8124, 0.493, 0.8373, 0.02608, 0.9683, 0.3417, 0.9683, 0.1017, 0.9939, 0.3417, 0.9683, 0.4346, 0.9683, 0.1017, 0.9939, 0.01065, 0.7606, 0.1433, 0.7209, 0.112, 0.6185, 0.3587, 0.5782, 0.2746, 0.647, 0.3248, 0.7333, 0.3587, 0.5782, 0.493, 0.6626, 0.3248, 0.7333, 0.493, 0.6626, 0.493, 0.7393, 0.3248, 0.7333, 0.493, 0.7393, 0.493, 0.8189, 0.3815, 0.8124, 0.3248, 0.7333, 0.01195, 0.8576, 0.02608, 0.9683, 0.3417, 0.9683, 0.3587, 0.5782, 0.493, 0.5006, 0.493, 0.6626, 0.493, 0.8189, 0.493, 0.8373, 0.3815, 0.8124, 0.02608, 0.9683, 0.1017, 0.9939, 0.3417, 0.9683, 0.3417, 0.9683, 0.1017, 0.9939, 0.4346, 0.9683, 0.01065, 0.7606, 0.112, 0.6185, 0.1433, 0.7209, 0.3587, 0.5782, 0.3248, 0.7333, 0.2746, 0.647, 0.2902, 0.614, 0.246, 0.504, 0.1281, 0.6002, 0.1281, 0.6002, 0.1697, 0.7374, 0.2902, 0.614, 0.3421, 0.9098, 0.4877, 0.8381, 0.4877, 0.9098, 0.3421, 0.9098, 0.4877, 0.9098, 0.3857, 0.9882, 0.3857, 0.9882, 0.4877, 0.9098, 0.4877, 0.9882, 0.2902, 0.614, 0.1281, 0.6002, 0.246, 0.504, 0.1281, 0.6002, 0.2902, 0.614, 0.1697, 0.7374, 0.3421, 0.9098, 0.4877, 0.9098, 0.4877, 0.8381, 0.3421, 0.9098, 0.3857, 0.9882, 0.4877, 0.9098, 0.3857, 0.9882, 0.4877, 0.9882, 0.4877, 0.9098, 0.01952, 0.6764, 0.01952, 0.6764, 0.01952, 0.6764, 0.01952, 0.6764, 0.01952, 0.6764, 0.01952, 0.6764, 0.01952, 0.6764, 0.01952, 0.6764, 0.01952, 0.6764, 0.01952, 0.6764, 0.01952, 0.6764, 0.01952, 0.6764, 0.01952, 0.6764, 0.01952, 0.6764, 0.01952, 0.6764, 0.01952, 0.6764, 0.01952, 0.6764, 0.01952, 0.6764, 0.01952, 0.6764, 0.01952, 0.6764, 0.01952, 0.6764, 0.01952, 0.6764, 0.01952, 0.6764, 0.01952, 0.6764, 0.01952, 0.6764, 0.01952, 0.6764, 0.01952, 0.6764, 0.01952, 0.6764, 0.01952, 0.6764, 0.01952, 0.6764, 0.01952, 0.6764, 0.01952, 0.6764, 0.01952, 0.6764, 0.01952, 0.6764, 0.01952, 0.6764, 0.01952, 0.6764, 0.01952, 0.6764, 0.01952, 0.6764, 0.01952, 0.6764, 0.01952, 0.6764, 0.01952, 0.6764, 0.01952, 0.6764, 0.01952, 0.6764, 0.01952, 0.6764, 0.01952, 0.6764, 0.01952, 0.6764, 0.01952, 0.6764, 0.01952, 0.6764, 0.01952, 0.6764, 0.01952, 0.6764, 0.01952, 0.6764, 0.01952, 0.6764, 0.01952, 0.6764, 0.01952, 0.6764, 0.01952, 0.6764, 0.01952, 0.6764, 0.01952, 0.6764, 0.01952, 0.6764, 0.01952, 0.6764, 0.01952, 0.6764, 0.01952, 0.6764, 0.01952, 0.6764, 0.01952, 0.6764, 0.01952, 0.6764, 0.7287, 0.9813, 0.5, 0.9813, 0.5, 0.781, 0.75, 0.7787, 0.5, 0.781, 0.5, 0.9813, 0.7287, 0.9813, 0.75, 0.7787, 0.01952, 0.6764, 0.01952, 0.6764, 0.01952, 0.6764, 0.01952, 0.6764, 0.01952, 0.6764, 0.01952, 0.6764, 0.01952, 0.6764, 0.01952, 0.6764, 0.01952, 0.6764, 0.01952, 0.6764, 0.01952, 0.6764, 0.01952, 0.6764, 0.02395, 0.04869, 0.02395, 0.04869, 0.02395, 0.04869, 0.02395, 0.04869, 0.02395, 0.04869, 0.02395, 0.04869, 0.02395, 0.04869, 0.02395, 0.04869, 0.02395, 0.04869, 0.02395, 0.04869, 0.02395, 0.04869, 0.02395, 0.04869, 0.02395, 0.04869, 0.02395, 0.04869, 0.02395, 0.04869, 0.02395, 0.04869, 0.02395, 0.04869, 0.02395, 0.04869, 0.02395, 0.04869, 0.02395, 0.04869, 0.02395, 0.04869, 0.02395, 0.04869, 0.02395, 0.04869, 0.02395, 0.04869, 0.02395, 0.04869, 0.02395, 0.04869, 0.02395, 0.04869, 0.02395, 0.04869, 0.02395, 0.04869, 0.02395, 0.04869, 0.02395, 0.04869, 0.02395, 0.04869, 0.02395, 0.04869, 0.02395, 0.04869, 0.02395, 0.04869, 0.02395, 0.04869, 0.02395, 0.04869, 0.02395, 0.04869, 0.02395, 0.04869, 0.02395, 0.04869, 0.02395, 0.04869, 0.02395, 0.04869, 0.02395, 0.04869, 0.02395, 0.04869, 0.02395, 0.04869, 0.02395, 0.04869, 0.02395, 0.04869, 0.02395, 0.04869, 0.02395, 0.04869, 0.02395, 0.04869, 0.02395, 0.04869, 0.02395, 0.04869, 0.02395, 0.04869, 0.02395, 0.04869, 0.02395, 0.04869, 0.02395, 0.04869, 0.02395, 0.04869, 0.02395, 0.04869, 0.02395, 0.04869, 0.02395, 0.04869, 0.06287, 0.04731, 0.05898, 0.05896, 0.04011, 0.05794, 0.04172, 0.04664, 0.06287, 0.04731, 0.04172, 0.04664, 0.04011, 0.05794, 0.05898, 0.05896, 0.05898, 0.05896, 0.04317, 0.06849, 0.03208, 0.06494, 0.04011, 0.05794, 0.03208, 0.06494, 0.04317, 0.06849, 0.05898, 0.05896, 0.04011, 0.05794, 0.04011, 0.05794, 0.03148, 0.05794, 0.03208, 0.06494, 0.02295, 0.04877, 0.02, 0.04894, 0.02, 0.05794, 0.02295, 0.04877, 0.02, 0.05794, 0.02, 0.04894, 0.03208, 0.06494, 0.02, 0.06515, 0.02, 0.05794, 0.03148, 0.05794, 0.04317, 0.06849, 0.02, 0.0687, 0.03208, 0.06494, 0.04317, 0.06849, 0.03208, 0.06494, 0.02, 0.0687, 0.02, 0.06515, 0.03208, 0.06494, 0.02, 0.0687, 0.02, 0.06515, 0.02, 0.0687, 0.03208, 0.06494, 0.05342, 0.07893, 0.04516, 0.07826, 0.04657, 0.06944, 0.05573, 0.0693, 0.021, 0.07676, 0.03393, 0.07467, 0.03601, 0.08004, 0.022, 0.08284, 0.04516, 0.07826, 0.03691, 0.0776, 0.03741, 0.06958, 0.04657, 0.06944, 0.02, 0.07069, 0.03185, 0.0693, 0.03393, 0.07467, 0.021, 0.07676, 0.04897, 0.07065, 0.02, 0.0687, 0.03208, 0.06494, 0.02395, 0.04869, 0.02395, 0.04869, 0.02395, 0.04869, 0.04897, 0.07065, 0.03208, 0.06494, 0.02, 0.0687, 0.03208, 0.06494, 0.02, 0.0687, 0.03208, 0.06494, 0.04172, 0.04664, 0.04172, 0.04664, 0.06287, 0.04731, 0.06287, 0.04731, 0.04172, 0.04664, 0.06287, 0.04731, 0.06287, 0.04731, 0.04172, 0.04664, 0.02395, 0.04869, 0.02395, 0.04869, 0.02395, 0.04869, 0.02395, 0.04869, 0.02395, 0.04869, 0.02395, 0.04869, 0.02395, 0.04869, 0.02395, 0.04869, 0.02395, 0.04869, 0.02395, 0.04869, 0.02395, 0.04869, 0.02395, 0.04869, 0.02395, 0.04869, 0.02395, 0.04869, 0.02395, 0.04869, 0.02395, 0.04869, 0.04172, 0.04664, 0.04172, 0.04664, 0.06287, 0.04731, 0.06287, 0.04731, 0.06287, 0.04731, 0.04172, 0.04664, 0.04172, 0.04664, 0.06287, 0.04731, 0.02395, 0.04869, 0.02395, 0.04869, 0.02395, 0.04869, 0.02395, 0.04869, 0.02395, 0.04869, 0.02395, 0.04869, 0.02395, 0.04869, 0.02395, 0.04869, 0.02395, 0.04869, 0.02395, 0.04869, 0.02395, 0.04869, 0.02395, 0.04869, 0.02395, 0.04869, 0.02395, 0.04869, 0.02395, 0.04869, 0.02395, 0.04869, 0.02, 0.04894, 0.02295, 0.04877, 0.02295, 0.04877, 0.02, 0.04894, 0.02295, 0.04877, 0.02, 0.04894, 0.02, 0.04894, 0.02295, 0.04877, 0.04657, 0.06944, 0.03741, 0.06958, 0.03741, 0.06958, 0.04657, 0.06944, 0.021, 0.07676, 0.022, 0.08284, 0.022, 0.08284, 0.021, 0.07676, 0.05573, 0.0693, 0.04657, 0.06944, 0.04657, 0.06944, 0.05573, 0.0693, 0.02, 0.07069, 0.021, 0.07676, 0.021, 0.07676, 0.02, 0.07069, 0.04172, 0.04664, 0.04172, 0.04664, 0.04172, 0.04664, 0.04172, 0.04664, 0.04172, 0.04664, 0.04172, 0.04664, 0.04172, 0.04664, 0.04172, 0.04664, 0.06287, 0.04731, 0.04172, 0.04664, 0.04172, 0.04664, 0.06287, 0.04731, 0.04172, 0.04664, 0.06287, 0.04731, 0.06287, 0.04731, 0.04172, 0.04664, 0.04172, 0.04664, 0.04172, 0.04664, 0.04172, 0.04664, 0.04172, 0.04664, 0.04172, 0.04664, 0.04172, 0.04664, 0.04172, 0.04664, 0.04172, 0.04664, 0.02, 0.05794, 0.02, 0.06515, 0.03208, 0.06494, 0.03148, 0.05794, 0.03148, 0.05794, 0.04011, 0.05794, 0.03208, 0.06494, 0.04147, 0.06983, 0.04778, 0.07565, 0.06376, 0.07627, 0.06327, 0.07047, 0.06416, 0.07628, 0.04778, 0.07565, 0.04147, 0.06983, 0.06354, 0.06638, 0.06327, 0.07047, 0.06376, 0.07627, 0.06416, 0.07628, 0.06354, 0.06638, 0.06354, 0.06638, 0.06288, 0.0558, 0.06311, 0.06423, 0.06288, 0.0558, 0.06274, 0.06427, 0.06311, 0.06423, 0.06274, 0.06427, 0.06327, 0.07047, 0.06311, 0.06423, 0.06327, 0.07047, 0.06354, 0.06638, 0.06311, 0.06423, 0.06274, 0.06427, 0.03472, 0.0636, 0.05055, 0.06704, 0.03472, 0.0636, 0.04147, 0.06983, 0.05055, 0.06704, 0.04147, 0.06983, 0.06327, 0.07047, 0.05055, 0.06704, 0.06327, 0.07047, 0.06274, 0.06427, 0.05055, 0.06704, 0.03472, 0.0636, 0.06288, 0.0558, 0.05065, 0.06391, 0.06288, 0.0558, 0.06354, 0.06638, 0.05065, 0.06391, 0.06354, 0.06638, 0.04147, 0.06983, 0.05065, 0.06391, 0.04147, 0.06983, 0.03472, 0.0636, 0.05065, 0.06391, 0.03472, 0.0636, 0.06274, 0.06427, 0.06274, 0.06427, 0.03472, 0.0636, 0.04147, 0.06983, 0.03472, 0.0636, 0.03472, 0.0636, 0.04147, 0.06983, 0.06376, 0.07627, 0.04778, 0.07565, 0.04778, 0.07565, 0.06376, 0.07627, 0.06288, 0.0558, 0.03472, 0.0636, 0.03472, 0.0636, 0.06288, 0.0558, 0.04778, 0.07565, 0.06416, 0.07628, 0.06416, 0.07628, 0.04778, 0.07565, 0.04147, 0.06983, 0.04778, 0.07565, 0.04778, 0.07565, 0.04147, 0.06983, 0.06274, 0.06427, 0.06288, 0.0558, 0.06288, 0.0558, 0.06274, 0.06427, 0.06416, 0.07628, 0.06376, 0.07627, 0.06376, 0.07627, 0.06416, 0.07628, 0.03472, 0.0636, 0.04147, 0.06983, 0.04147, 0.06983, 0.03472, 0.0636, 0.04778, 0.07565, 0.04147, 0.06983, 0.04147, 0.06983, 0.04778, 0.07565])
me_mesh_001.materials.append(mat_material__40)
me_mesh_001.update()
me_mesh_001.normals_split_custom_set([tuple(v) for v in zip(*[iter([0.3378, 0.8738, -0.3497, 0.3365, 0.8738, -0.351, 0.3605, 0.8736, -0.327, 0.3378, 0.8738, -0.3497, 0.3159, 0.8733, -0.3709, 0.3365, 0.8738, -0.351, -0.3307, 0.8737, -0.3567, -0.3454, 0.8739, -0.3422, -0.3295, 0.8737, -0.3579, 0.3319, 0.8893, 0.3146, 0.3117, 0.8244, 0.4724, 0.3124, 0.8265, 0.4683, 0.3319, 0.8893, 0.3146, -0.3307, 0.8737, -0.3567, -0.3295, 0.8737, -0.3579, -0.3159, 0.8733, -0.3709, -0.3319, 0.8893, 0.3146, -0.3319, 0.8893, 0.3146, -0.3124, 0.8265, 0.4683, -0.3117, 0.8244, 0.4724, 0.322, 0.2941, -0.8999, 0.00588, 0.0989, -0.9951, 0.005529, 0.33, -0.944, 0.8171, 0.4455, -0.3658, 0.9216, 0.3879, -0.01269, 0.8861, 0.3838, -0.2597, 0.322, 0.2941, -0.8999, 0.444, 0.05618, -0.8943, 0.00588, 0.0989, -0.9951, 0.322, 0.2941, -0.8999, 0.6005, -0.01873, -0.7994, 0.444, 0.05618, -0.8943, 0.005529, 0.33, -0.944, 0.00588, 0.0989, -0.9951, -0.3194, 0.2973, -0.8998, 0.3117, 0.8244, 0.4724, 0.2725, 0.706, 0.6537, 0.2725, 0.706, 0.6537, 0.3124, 0.8265, 0.4683, 0.8262, 0.3383, 0.4504, 0.8115, 0.1611, 0.5617, 0.9375, 0.3472, 0.02309, 0.9216, 0.3879, -0.01269, 0.8262, 0.3383, 0.4504, 0.424, 0.255, 0.869, 0.5331, 0.01349, 0.8459, 0.8115, 0.1611, 0.5617, 0.9375, 0.3472, 0.02309, 0.8861, 0.3838, -0.2597, 0.9216, 0.3879, -0.01269, -0.9375, 0.3472, 0.02309, -0.8115, 0.1611, 0.5617, -0.8262, 0.3383, 0.4504, -0.9216, 0.3879, -0.01269, -0.9216, 0.3879, -0.01269, -0.8171, 0.4455, -0.3658, -0.8861, 0.3838, -0.2597, -0.9216, 0.3879, -0.01269, -0.8861, 0.3838, -0.2597, -0.9375, 0.3472, 0.02309, 0.00588, 0.0989, -0.9951, -0.4333, 0.1051, -0.8951, -0.3194, 0.2973, -0.8998, -0.3194, 0.2973, -0.8998, -0.4333, 0.1051, -0.8951, -0.6286, 0.01123, -0.7777, -0.3117, 0.8244, 0.4724, -0.3124, 0.8265, 0.4683, -0.2725, 0.706, 0.6537, -0.2725, 0.706, 0.6537, 0.5331, 0.01349, 0.8459, 0.424, 0.255, 0.869, -5.223e-09, 0.01134, 0.9999, 0.0, 0.3023, 0.9532, -0.424, 0.255, 0.869, -5.223e-09, 0.01134, 0.9999, 0.0, 0.3023, 0.9532, -5.223e-09, 0.01134, 0.9999, 0.424, 0.255, 0.869, -0.424, 0.255, 0.869, -0.5331, 0.01349, 0.8459, -5.223e-09, 0.01134, 0.9999, -0.8262, 0.3383, 0.4504, -0.8115, 0.1611, 0.5617, -0.5331, 0.01349, 0.8459, -0.424, 0.255, 0.869, 0.02052, -0.4215, -0.9066, 0.00588, 0.0989, -0.9951, 0.3823, -0.2792, -0.8808, 0.02052, -0.4215, -0.9066, -0.4233, -0.2996, -0.855, 0.00588, 0.0989, -0.9951, 0.02052, -0.4215, -0.9066, 0.3823, -0.2792, -0.8808, 0.4376, -0.4279, -0.7908, 0.02052, -0.4215, -0.9066, -0.4446, -0.4815, -0.7553, -0.4233, -0.2996, -0.855, 0.02052, -0.4215, -0.9066, 0.4376, -0.4279, -0.7908, 0.2091, -0.5801, -0.7873, 0.02052, -0.4215, -0.9066, -0.2088, -0.571, -0.794, -0.4446, -0.4815, -0.7553, 0.02052, -0.4215, -0.9066, 0.2091, -0.5801, -0.7873, -0.00151, -0.6262, -0.7796, 0.02052, -0.4215, -0.9066, -0.00151, -0.6262, -0.7796, -0.2088, -0.571, -0.794, 0.00588, 0.0989, -0.9951, 0.444, 0.05618, -0.8943, 0.3823, -0.2792, -0.8808, 0.00588, 0.0989, -0.9951, -0.4233, -0.2996, -0.855, -0.4333, 0.1051, -0.8951, 0.4933, -0.8676, -0.06193, 0.5032, -0.8606, -0.07861, 0.3115, -0.9476, -0.07149, 0.4376, -0.4279, -0.7908, 0.3823, -0.2792, -0.8808, 0.6005, -0.01873, -0.7994, 0.924, -0.3086, -0.2259, 0.9453, -0.326, 0.01242, 0.9503, -0.3037, -0.06834, 0.924, -0.3086, -0.2259, 0.9249, -0.3498, -0.1487, 0.9453, -0.326, 0.01242, 0.6005, -0.01873, -0.7994, 0.3823, -0.2792, -0.8808, 0.444, 0.05618, -0.8943, -0.4933, -0.8676, -0.06193, -0.3115, -0.9476, -0.07149, -0.5032, -0.8606, -0.07861, -0.4446, -0.4815, -0.7553, -0.6286, 0.01123, -0.7777, -0.4233, -0.2996, -0.855, -0.924, -0.3086, -0.2259, -0.9503, -0.3037, -0.06834, -0.9453, -0.326, 0.01242, -0.924, -0.3086, -0.2259, -0.9453, -0.326, 0.01242, -0.9249, -0.3498, -0.1487, -0.6286, 0.01123, -0.7777, -0.4333, 0.1051, -0.8951, -0.4233, -0.2996, -0.855, 0.1854, -0.9781, -0.0945, 0.3115, -0.9476, -0.07149, 0.3885, -0.9146, -0.112, -0.1854, -0.9781, -0.0945, -0.3885, -0.9146, -0.112, -0.3115, -0.9476, -0.07149, 0.1854, -0.9781, -0.0945, 0.3885, -0.9146, -0.112, 0.2867, -0.9453, -0.1554, -0.1854, -0.9781, -0.0945, -0.2867, -0.9453, -0.1554, -0.3885, -0.9146, -0.112, -0.3115, -0.9476, -0.07149, -0.3885, -0.9146, -0.112, -0.5032, -0.8606, -0.07861, 0.3115, -0.9476, -0.07149, 0.5032, -0.8606, -0.07861, 0.3885, -0.9146, -0.112, 0.9453, -0.326, 0.01242, 0.9296, -0.3095, 0.2001, 0.9296, -0.3095, 0.2001, 0.9503, -0.3037, -0.06834, -0.9453, -0.326, 0.01242, -0.9503, -0.3037, -0.06834, -0.9296, -0.3095, 0.2001, -0.9296, -0.3095, 0.2001, 0.0, -0.4721, 0.8815, -0.1792, -0.44, 0.8799, -0.1891, -0.4068, 0.8937, 0.0, -0.4721, 0.8815, 0.1891, -0.4068, 0.8937, 0.1792, -0.44, 0.8799, 0.0, -0.4721, 0.8815, 0.0, -0.4895, 0.872, -0.1792, -0.44, 0.8799, 0.0, -0.4721, 0.8815, 0.1792, -0.44, 0.8799, 0.0, -0.4895, 0.872, 0.1891, -0.4068, 0.8937, 0.2164, -0.3779, 0.9002, 0.1792, -0.44, 0.8799, -0.1891, -0.4068, 0.8937, -0.1792, -0.44, 0.8799, -0.2164, -0.3779, 0.9002, 0.8115, 0.1611, 0.5617, 0.5331, 0.01349, 0.8459, 0.3844, -0.3699, 0.8458, 0.4489, -0.6803, 0.5794, -0.3844, -0.3699, 0.8458, -0.5331, 0.01349, 0.8459, -0.8115, 0.1611, 0.5617, -0.4489, -0.6803, 0.5794, -0.2521, -0.8453, 0.4711, 3.69e-08, -0.5406, 0.8413, -0.3844, -0.3699, 0.8458, -0.4489, -0.6803, 0.5794, 4.859e-08, -0.9735, 0.2287, 2.701e-07, -0.8913, 0.4535, -0.2521, -0.8453, 0.4711, -0.2721, -0.9321, 0.2392, 0.2521, -0.8453, 0.4711, 2.701e-07, -0.8913, 0.4535, 4.859e-08, -0.9735, 0.2287, 0.2721, -0.9321, 0.2392, 0.3844, -0.3699, 0.8458, 3.69e-08, -0.5406, 0.8413, 0.2521, -0.8453, 0.4711, 0.4489, -0.6803, 0.5794, 0.5331, 0.01349, 0.8459, -5.223e-09, 0.01134, 0.9999, 0.3844, -0.3699, 0.8458, -0.5331, 0.01349, 0.8459, -0.3844, -0.3699, 0.8458, -5.223e-09, 0.01134, 0.9999, -0.2521, -0.8453, 0.4711, 2.701e-07, -0.8913, 0.4535, 3.69e-08, -0.5406, 0.8413, 3.69e-08, -0.5406, 0.8413, 0.3844, -0.3699, 0.8458, -5.223e-09, 0.01134, 0.9999, 3.69e-08, -0.5406, 0.8413, -5.223e-09, 0.01134, 0.9999, -0.3844, -0.3699, 0.8458, 3.69e-08, -0.5406, 0.8413, 2.701e-07, -0.8913, 0.4535, 0.2521, -0.8453, 0.4711, 0.7112, 0.6578, -0.2478, 0.8753, 0.4659, -0.1292, 0.7507, 0.6038, -0.2681, 0.6447, 0.6933, 0.3219, 0.6447, 0.6933, 0.3219, 0.6447, 0.6933, 0.3219, 0.7112, 0.6578, -0.2478, 0.7507, 0.6038, -0.2681, 0.5288, 0.7715, -0.3537, 0.01913, 0.9638, 0.266, 0.01913, 0.9638, 0.266, 0.01913, 0.9638, 0.266, 0.7112, 0.6578, -0.2478, 0.5288, 0.7715, -0.3537, 0.366, 0.8655, -0.342, -0.7112, 0.6578, -0.2478, -0.7507, 0.6038, -0.2681, -0.8753, 0.4659, -0.1292, -0.7112, 0.6578, -0.2478, -0.5288, 0.7715, -0.3537, -0.7507, 0.6038, -0.2681, -0.6447, 0.6933, 0.3219, -0.6447, 0.6933, 0.3219, -0.6447, 0.6933, 0.3219, -0.7112, 0.6578, -0.2478, -0.366, 0.8655, -0.342, -0.5288, 0.7715, -0.3537, -0.01913, 0.9638, 0.266, -0.01913, 0.9638, 0.266, -0.01913, 0.9638, 0.266, 0.1547, -0.3324, -0.9304, 0.1931, -0.4899, -0.8502, 0.1385, -0.2687, -0.9532, -0.7335, 0.05992, -0.6771, -0.7335, 0.05992, -0.6771, -0.7335, 0.05992, -0.6771, 0.7335, 0.05992, -0.6771, 0.7335, 0.05992, -0.6771, 0.7335, 0.05992, -0.6771, -0.1547, -0.3324, -0.9304, -0.1385, -0.2687, -0.9532, -0.1931, -0.4899, -0.8502, -0.5873, -0.8093, 0.006434, -0.6016, -0.7983, 0.02791, -0.5715, -0.8206, -0.007042, -0.5873, -0.8093, 0.006434, -0.6099, -0.7924, -0.01134, -0.6016, -0.7983, 0.02791, -0.5873, -0.8093, 0.006434, -0.5715, -0.8206, -0.007042, -0.5524, -0.8327, -0.03907, 0.5873, -0.8093, 0.006434, 0.5715, -0.8206, -0.007042, 0.6016, -0.7983, 0.02791, 0.5873, -0.8093, 0.006434, 0.5524, -0.8327, -0.03907, 0.5715, -0.8206, -0.007042, 0.5873, -0.8093, 0.006434, 0.6016, -0.7983, 0.02791, 0.6099, -0.7924, -0.01134, 0.8327, 6.493e-08, 0.5538, 0.8327, 6.706e-08, 0.5538, 0.8327, 7.249e-08, 0.5538, 0.9906, -0.008418, -0.1365, 0.9926, -0.001345, -0.1214, 0.9919, -0.003809, -0.1267, 0.9919, -0.003809, -0.1267, 0.9926, -0.001345, -0.1214, 0.9929, 0.0, -0.1185, 0.1547, -0.3324, -0.9304, 0.1385, -0.2687, -0.9532, 0.0836, -0.06132, -0.9946, -0.8327, 6.493e-08, 0.5538, -0.8327, 7.249e-08, 0.5538, -0.8327, 6.706e-08, 0.5538, -0.9906, -0.008418, -0.1365, -0.9919, -0.003809, -0.1267, -0.9926, -0.001345, -0.1214, -0.9919, -0.003809, -0.1267, -0.9929, 0.0, -0.1185, -0.9926, -0.001345, -0.1214, -0.1547, -0.3324, -0.9304, -0.0836, -0.06132, -0.9946, -0.1385, -0.2687, -0.9532, 0.562, -0.8121, -0.157, 0.61, -0.7889, -0.07432, 0.3808, -0.9247, -0.002132, 0.3808, -0.9247, -0.002132, 0.61, -0.7889, -0.07432, 0.3991, -0.9078, 0.1288, 0.4181, -0.8735, 0.2493, 0.4181, -0.8735, 0.2493, 0.3991, -0.9078, 0.1288, 0.61, -0.7889, -0.07432, 0.8327, 7.249e-08, 0.5538, 0.8327, 6.706e-08, 0.5538, 0.8327, 7.509e-08, 0.5538, -0.7484, -0.06182, -0.6603, -0.7484, -0.06182, -0.6603, -0.7484, -0.06182, -0.6603, 0.001106, -0.1431, 0.9897, 0.1198, -0.0656, 0.9906, 0.002861, -0.03777, 0.9993, 0.1198, -0.0656, 0.9906, 0.07305, 0.05321, 0.9959, 0.002861, -0.03777, 0.9993, 0.07305, 0.05321, 0.9959, -0.0001825, 0.0745, 0.9972, 0.002861, -0.03777, 0.9993, 0.2391, 0.4538, -0.8584, 0.2391, 0.4538, -0.8584, 0.2391, 0.4538, -0.8584, 0.562, -0.8121, -0.157, 0.8291, -0.3394, -0.4443, 0.61, -0.7889, -0.07432, -0.562, -0.8121, -0.157, -0.3808, -0.9247, -0.002132, -0.6083, -0.7906, -0.06975, -0.3808, -0.9247, -0.002132, -0.396, -0.9079, 0.1375, -0.6083, -0.7906, -0.06975, -0.396, -0.9079, 0.1375, -0.4104, -0.8736, 0.2615, -0.4104, -0.8736, 0.2615, -0.6083, -0.7906, -0.06975, -0.8327, 7.249e-08, 0.5538, -0.8327, 7.509e-08, 0.5538, -0.8327, 6.706e-08, 0.5538, 0.7484, -0.06182, -0.6603, 0.7484, -0.06182, -0.6603, 0.7484, -0.06182, -0.6603, 0.001106, -0.1431, 0.9897, 0.002861, -0.03777, 0.9993, -0.1153, -0.06373, 0.9913, -0.1153, -0.06373, 0.9913, 0.002861, -0.03777, 0.9993, -0.07181, 0.05178, 0.9961, -0.07181, 0.05178, 0.9961, 0.002861, -0.03777, 0.9993, -0.0001825, 0.0745, 0.9972, -0.2391, 0.4538, -0.8584, -0.2391, 0.4538, -0.8584, -0.2391, 0.4538, -0.8584, -0.562, -0.8121, -0.157, -0.6083, -0.7906, -0.06975, -0.8291, -0.3394, -0.4443, 0.8057, 0.3498, -0.478, 0.8057, 0.3498, -0.478, 0.8057, 0.3498, -0.478, 0.4928, 0.837, -0.238, 0.4619, 0.8796, -0.1141, 0.4459, 0.8769, 0.1797, 0.4459, 0.8769, 0.1797, 0.4619, 0.8796, -0.1141, 0.4348, 0.8794, 0.1938, 0.4459, 0.8769, 0.1797, 0.4348, 0.8794, 0.1938, 0.397, 0.8061, 0.439, 0.397, 0.8061, 0.439, 0.4348, 0.8794, 0.1938, 0.45, 0.8141, 0.3669, -0.8057, 0.3498, -0.478, -0.8057, 0.3498, -0.478, -0.8057, 0.3498, -0.478, -0.4928, 0.837, -0.238, -0.4459, 0.8769, 0.1797, -0.4619, 0.8796, -0.1141, -0.4459, 0.8769, 0.1797, -0.4348, 0.8794, 0.1938, -0.4619, 0.8796, -0.1141, -0.4459, 0.8769, 0.1797, -0.397, 0.8061, 0.439, -0.4348, 0.8794, 0.1938, -0.397, 0.8061, 0.439, -0.45, 0.8141, 0.3669, -0.4348, 0.8794, 0.1938, -0.001368, 0.4794, 0.8776, 0.1249, 0.4756, 0.8708, -0.005439, 0.4793, 0.8776, 0.672, -0.7308, -0.1201, 0.672, -0.7308, -0.1201, 0.672, -0.7308, -0.1201, 0.6868, -0.5249, 0.5028, 0.7127, -0.4396, 0.5466, 0.7025, -0.4768, 0.5284, 0.7143, 0.6772, -0.1769, 0.7414, 0.5509, -0.3832, 0.717, 0.5929, -0.3665, 0.6506, -0.2749, -0.7079, 0.6506, -0.2749, -0.7079, 0.6506, -0.2749, -0.7079, 0.717, 0.5929, -0.3665, 0.7414, 0.5509, -0.3832, 0.6872, 0.4142, -0.5968, 0.7025, -0.4768, 0.5284, 0.7127, -0.4396, 0.5466, 0.7282, -0.3695, 0.5773, 0.2437, -0.9534, -0.1777, -0.002095, -0.9815, -0.1915, -0.003454, -0.9815, -0.1916, 0.2437, -0.9534, -0.1777, 0.7146, 0.5734, 0.4008, 0.7397, 0.4996, 0.4509, 0.7291, 0.5333, 0.4288, 0.7146, 0.5734, 0.4008, 0.717, 0.5929, -0.3665, 0.6482, 0.7574, -0.07898, 0.7143, 0.6772, -0.1769, -0.001368, 0.4794, 0.8776, -0.005439, 0.4793, 0.8776, -0.1339, 0.475, 0.8697, -0.672, -0.7308, -0.1201, -0.672, -0.7308, -0.1201, -0.672, -0.7308, -0.1201, -0.6868, -0.5249, 0.5028, -0.7078, -0.4581, 0.5377, -0.7199, -0.41, 0.5601, -0.7365, 0.6754, 0.03797, -0.7218, 0.601, -0.3433, -0.7446, 0.5651, -0.3553, -0.6506, -0.2749, -0.7079, -0.6506, -0.2749, -0.7079, -0.6506, -0.2749, -0.7079, -0.7218, 0.601, -0.3433, -0.6872, 0.4142, -0.5968, -0.7446, 0.5651, -0.3553, -0.7078, -0.4581, 0.5377, -0.7376, -0.31, 0.5999, -0.7199, -0.41, 0.5601, -0.2478, -0.9493, -0.1935, -0.003454, -0.9815, -0.1916, -0.002095, -0.9815, -0.1915, -0.2478, -0.9493, -0.1935, -0.7365, 0.6754, 0.03797, -0.7368, 0.5568, 0.3835, -0.7458, 0.5197, 0.4167, -0.7048, 0.6918, 0.1569, -0.7218, 0.601, -0.3433, -0.7365, 0.6754, 0.03797, -0.7048, 0.6918, 0.1569, 0.4489, -0.6803, 0.5794, 0.2521, -0.8453, 0.4711, 0.2721, -0.9321, 0.2392, 0.3191, -0.913, 0.2541, -0.2721, -0.9321, 0.2392, -0.2521, -0.8453, 0.4711, -0.4489, -0.6803, 0.5794, -0.3191, -0.913, 0.2541, 0.322, -0.82, 0.4731, 0.322, -0.82, 0.4731, 0.322, -0.82, 0.4731, 0.7397, 0.4996, 0.4509, 0.7609, 0.4083, 0.5043, 0.7291, 0.5333, 0.4288, -0.322, -0.82, 0.4731, -0.322, -0.82, 0.4731, -0.322, -0.82, 0.4731, -0.7368, 0.5568, 0.3835, -0.7609, 0.4083, 0.5043, -0.7458, 0.5197, 0.4167, -0.001282, 0.9991, 0.04197, 0.692, 0.7192, 0.06186, 0.6641, 0.6704, -0.3309, 0.003037, 0.8927, -0.4507, -0.001282, 0.9991, 0.04197, 0.003037, 0.8927, -0.4507, -0.6617, 0.6707, -0.335, -0.6916, 0.7197, 0.06, -0.001282, 0.9991, 0.04197, -5.325e-09, 0.8677, 0.4971, 0.6136, 0.6183, 0.4911, 0.692, 0.7192, 0.06186, -0.001282, 0.9991, 0.04197, -0.6916, 0.7197, 0.06, -0.6136, 0.6183, 0.4911, -5.325e-09, 0.8677, 0.4971, 0.6641, 0.6704, -0.3309, 0.9624, 0.05398, -0.2663, 0.5391, 0.09561, -0.8368, 0.437, 0.475, -0.7638, -5.325e-09, 0.8677, 0.4971, -3.116e-08, 0.5728, 0.8197, 0.3866, 0.4137, 0.8242, 0.6136, 0.6183, 0.4911, 0.6136, 0.6183, 0.4911, 0.8677, 0.04513, 0.4949, 0.9929, 0.06826, 0.09789, 0.692, 0.7192, 0.06186, 0.6136, 0.6183, 0.4911, 0.3866, 0.4137, 0.8242, 0.5331, 0.01349, 0.8459, 0.8677, 0.04513, 0.4949, -0.992, 0.07871, 0.09822, -0.8593, 0.05856, 0.5082, -0.6136, 0.6183, 0.4911, -0.6916, 0.7197, 0.06, -0.6617, 0.6707, -0.335, -0.9617, 0.05454, -0.2687, -0.992, 0.07871, 0.09822, -0.6916, 0.7197, 0.06, -5.325e-09, 0.8677, 0.4971, -0.6136, 0.6183, 0.4911, -0.3866, 0.4137, 0.8242, -3.116e-08, 0.5728, 0.8197, 0.5331, 0.01349, 0.8459, 0.3866, 0.4137, 0.8242, 3.656e-08, 0.01134, 0.9999, -3.116e-08, 0.5728, 0.8197, -0.3866, 0.4137, 0.8242, 3.656e-08, 0.01134, 0.9999, -3.116e-08, 0.5728, 0.8197, 3.656e-08, 0.01134, 0.9999, 0.3866, 0.4137, 0.8242, -0.3866, 0.4137, 0.8242, -0.5331, 0.01349, 0.8459, 3.656e-08, 0.01134, 0.9999, -0.6136, 0.6183, 0.4911, -0.8593, 0.05856, 0.5082, -0.5331, 0.01349, 0.8459, -0.3866, 0.4137, 0.8242, 0.9929, 0.06826, 0.09789, 0.8677, 0.04513, 0.4949, 0.6396, -0.5418, 0.5453, 0.7926, -0.601, 0.103, -0.992, 0.07871, 0.09822, -0.7932, -0.5874, 0.1609, -0.5966, -0.5485, 0.5858, -0.8593, 0.05856, 0.5082, 0.8677, 0.04513, 0.4949, 0.5331, 0.01349, 0.8459, 0.3805, -0.3752, 0.8453, 0.6396, -0.5418, 0.5453, -0.3805, -0.3752, 0.8453, -0.5331, 0.01349, 0.8459, -0.8593, 0.05856, 0.5082, -0.5966, -0.5485, 0.5858, -0.5966, -0.5485, 0.5858, -0.2984, -0.7571, 0.5811, -0.3805, -0.3752, 0.8453, 0.1026, -0.9912, -0.08312, 1.68e-05, -0.9997, 0.02644, 4.499e-06, -0.8319, 0.5549, -0.103, -0.9912, -0.08325, 4.499e-06, -0.8319, 0.5549, 1.68e-05, -0.9997, 0.02644, 0.3805, -0.3752, 0.8453, -9.552e-08, -0.5504, 0.8349, 4.499e-06, -0.8319, 0.5549, 0.326, -0.755, 0.5689, 0.5331, 0.01349, 0.8459, 3.656e-08, 0.01134, 0.9999, 0.3805, -0.3752, 0.8453, -0.5331, 0.01349, 0.8459, -0.3805, -0.3752, 0.8453, 3.656e-08, 0.01134, 0.9999, -9.552e-08, -0.5504, 0.8349, 0.3805, -0.3752, 0.8453, 3.656e-08, 0.01134, 0.9999, -9.552e-08, -0.5504, 0.8349, 3.656e-08, 0.01134, 0.9999, -0.3805, -0.3752, 0.8453, 0.6396, -0.5418, 0.5453, 0.326, -0.755, 0.5689, 0.4219, -0.9031, -0.07978, 0.7926, -0.601, 0.103, -0.421, -0.9018, -0.09736, -0.2984, -0.7571, 0.5811, -0.5966, -0.5485, 0.5858, -0.7932, -0.5874, 0.1609, 0.326, -0.755, 0.5689, 4.499e-06, -0.8319, 0.5549, -0.103, -0.9912, -0.08325, 0.4219, -0.9031, -0.07978, 0.1026, -0.9912, -0.08312, 4.499e-06, -0.8319, 0.5549, -0.2984, -0.7571, 0.5811, -0.421, -0.9018, -0.09736, 0.9326, -0.04632, 0.358, 0.9326, -0.04632, 0.358, 0.9326, -0.04632, 0.358, 0.0, 0.9407, 0.3394, 0.0, 0.9407, 0.3394, 0.0, 0.9407, 0.3394, -0.9326, -0.04632, 0.358, -0.9326, -0.04632, 0.358, -0.9326, -0.04632, 0.358, 0.0, -0.9294, 0.3691, 0.0, -0.9294, 0.3691, 0.0, -0.9294, 0.3691, 0.7926, -0.601, 0.103, 0.4092, -0.9116, -0.04011, 0.9624, 0.05398, -0.2663, 0.9929, 0.06826, 0.09789, -0.7932, -0.5874, 0.1609, -0.992, 0.07871, 0.09822, -0.9617, 0.05454, -0.2687, -0.4127, -0.906, -0.09394, 0.437, 0.475, -0.7638, 0.01001, 0.446, -0.895, 0.003037, 0.8927, -0.4507, 0.6641, 0.6704, -0.3309, 0.003037, 0.8927, -0.4507, 0.01001, 0.446, -0.895, -0.4302, 0.4771, -0.7664, -0.6617, 0.6707, -0.335, 0.6641, 0.6704, -0.3309, 0.692, 0.7192, 0.06186, 0.9929, 0.06826, 0.09789, 0.9624, 0.05398, -0.2663, -0.4302, 0.4771, -0.7664, -0.539, 0.09556, -0.8369, -0.9617, 0.05454, -0.2687, -0.6617, 0.6707, -0.335, 0.4092, -0.9116, -0.04011, 0.3594, -0.6275, -0.6907, 0.5391, 0.09561, -0.8368, 0.9624, 0.05398, -0.2663, -0.539, 0.09556, -0.8369, -0.3592, -0.6274, -0.6909, -0.4127, -0.906, -0.09394, -0.9617, 0.05454, -0.2687, 0.01001, 0.446, -0.895, 0.437, 0.475, -0.7638, 0.04351, 0.1548, -0.987, 0.004875, -0.03095, -0.9995, -0.4302, 0.4771, -0.7664, 0.01001, 0.446, -0.895, 0.004875, -0.03095, -0.9995, -0.03958, 0.1569, -0.9868, 0.437, 0.475, -0.7638, 0.5391, 0.09561, -0.8368, 0.003581, -0.04551, -0.999, 0.04351, 0.1548, -0.987, -0.539, 0.09556, -0.8369, -0.4302, 0.4771, -0.7664, -0.03958, 0.1569, -0.9868, -0.003453, -0.04526, -0.999, 1.68e-05, -0.9997, 0.02644, 0.1026, -0.9912, -0.08312, 0.0779, -0.8712, -0.4847, -0.0005362, -0.9103, -0.414, -0.103, -0.9912, -0.08325, 1.68e-05, -0.9997, 0.02644, -0.0005362, -0.9103, -0.414, -0.07768, -0.8711, -0.4849, 0.4219, -0.9031, -0.07978, -0.103, -0.9912, -0.08325, -0.07768, -0.8711, -0.4849, 0.2628, -0.7831, -0.5637, -0.421, -0.9018, -0.09736, -0.7932, -0.5874, 0.1609, -0.06348, -0.9708, -0.2315, -0.3013, -0.7802, -0.5482, 0.7926, -0.601, 0.103, 0.4219, -0.9031, -0.07978, 0.2628, -0.7831, -0.5637, 0.08938, -0.9623, -0.257, 0.1026, -0.9912, -0.08312, -0.421, -0.9018, -0.09736, -0.3013, -0.7802, -0.5482, 0.0779, -0.8712, -0.4847, 0.4092, -0.9116, -0.04011, 0.7926, -0.601, 0.103, 0.08938, -0.9623, -0.257, -0.1732, -0.945, -0.2775, -0.4127, -0.906, -0.09394, -0.3592, -0.6274, -0.6909, -0.05185, -0.5758, -0.8159, 0.1854, -0.9352, -0.3018, 0.5391, 0.09561, -0.8368, 0.3594, -0.6275, -0.6907, 0.05199, -0.5758, -0.816, 0.003581, -0.04551, -0.999, -0.3592, -0.6274, -0.6909, -0.539, 0.09556, -0.8369, -0.003453, -0.04526, -0.999, -0.05185, -0.5758, -0.8159, 0.3594, -0.6275, -0.6907, 0.4092, -0.9116, -0.04011, -0.1732, -0.945, -0.2775, 0.05199, -0.5758, -0.816, -0.7932, -0.5874, 0.1609, -0.4127, -0.906, -0.09394, 0.1854, -0.9352, -0.3018, -0.06348, -0.9708, -0.2315, 4.499e-06, -0.8319, 0.5549, -9.552e-08, -0.5504, 0.8349, -0.3805, -0.3752, 0.8453, -0.2984, -0.7571, 0.5811, 0.326, -0.755, 0.5689, 0.6396, -0.5418, 0.5453, 0.3805, -0.3752, 0.8453, 0.8638, -0.1043, 0.4929, 0.6232, -0.2248, 0.749, 0.1688, -0.6667, 0.7259, 0.1852, -0.893, 0.4101, -0.1543, -0.6715, 0.7248, -0.622, -0.2301, 0.7485, -0.8624, -0.1049, 0.4952, -0.1867, -0.8924, 0.4109, 0.1852, -0.893, 0.4101, 0.1688, -0.6667, 0.7259, -0.1543, -0.6715, 0.7248, -0.1867, -0.8924, 0.4109, -0.1867, -0.8924, 0.4109, -0.301, -0.5647, -0.7684, 0.002247, -0.9706, 0.2407, -0.301, -0.5647, -0.7684, 0.3023, -0.5622, -0.7698, 0.002247, -0.9706, 0.2407, 0.3023, -0.5622, -0.7698, 0.1852, -0.893, 0.4101, 0.002247, -0.9706, 0.2407, 0.1852, -0.893, 0.4101, -0.1867, -0.8924, 0.4109, 0.002247, -0.9706, 0.2407, 0.3023, -0.5622, -0.7698, 0.9054, 0.02051, -0.4241, 0.5353, -0.7927, 0.2919, 0.9054, 0.02051, -0.4241, 0.8638, -0.1043, 0.4929, 0.5353, -0.7927, 0.2919, 0.8638, -0.1043, 0.4929, 0.1852, -0.893, 0.4101, 0.5353, -0.7927, 0.2919, 0.1852, -0.893, 0.4101, 0.3023, -0.5622, -0.7698, 0.5353, -0.7927, 0.2919, -0.9064, 0.01805, -0.4221, -0.301, -0.5647, -0.7684, -0.5299, -0.7942, 0.2974, -0.301, -0.5647, -0.7684, -0.1867, -0.8924, 0.4109, -0.5299, -0.7942, 0.2974, -0.1867, -0.8924, 0.4109, -0.8624, -0.1049, 0.4952, -0.5299, -0.7942, 0.2974, -0.8624, -0.1049, 0.4952, -0.9064, 0.01805, -0.4221, -0.5299, -0.7942, 0.2974, 0.9054, 0.02051, -0.4241, 0.3023, -0.5622, -0.7698, 0.1967, 0.06869, -0.9781, 0.8532, 0.3693, -0.3682, 0.8638, -0.1043, 0.4929, 0.9054, 0.02051, -0.4241, 0.8532, 0.3693, -0.3682, 0.8809, 0.3677, 0.2981, 0.1688, -0.6667, 0.7259, 0.6232, -0.2248, 0.749, 0.5739, 0.2206, 0.7886, 5.673e-07, -1.459e-07, 1.0, -0.301, -0.5647, -0.7684, -0.9064, 0.01805, -0.4221, -0.8524, 0.3715, -0.368, -0.1966, 0.06937, -0.978, -0.622, -0.2301, 0.7485, -0.1543, -0.6715, 0.7248, -2.523e-07, -1.508e-07, 1.0, -0.5679, 0.2199, 0.7932, -0.8624, -0.1049, 0.4952, -0.622, -0.2301, 0.7485, -0.5679, 0.2199, 0.7932, -0.8801, 0.3699, 0.2976, 0.3023, -0.5622, -0.7698, -0.301, -0.5647, -0.7684, -0.1966, 0.06937, -0.978, 0.1967, 0.06869, -0.9781, -0.1543, -0.6715, 0.7248, 0.1688, -0.6667, 0.7259, 5.673e-07, -1.459e-07, 1.0, -2.523e-07, -1.508e-07, 1.0, -0.9064, 0.01805, -0.4221, -0.8624, -0.1049, 0.4952, -0.8801, 0.3699, 0.2976, -0.8524, 0.3715, -0.368, 0.6232, -0.2248, 0.749, 0.8638, -0.1043, 0.4929, 0.8809, 0.3677, 0.2981, 0.5739, 0.2206, 0.7886])] * 3)])
me_cube = bpy.data.meshes.new('Cube')
me_cube.from_pydata([(1.0, 1.0, 1.0), (1.0, 1.0, -1.0), (1.0, -1.0, 1.0), (1.0, -1.0, -1.0), (-1.0, 1.0, 1.0), (-1.0, 1.0, -1.0), (-1.0, -1.0, 1.0), (-1.0, -1.0, -1.0)], [], [(0, 4, 6, 2), (3, 2, 6, 7), (7, 6, 4, 5), (5, 1, 3, 7), (1, 0, 2, 3), (5, 4, 0, 1)])
_uv = me_cube.uv_layers.new(name='UVMap')
_uv.uv.foreach_set('vector', [0.625, 0.5, 0.875, 0.5, 0.875, 0.75, 0.625, 0.75, 0.375, 0.75, 0.625, 0.75, 0.625, 1.0, 0.375, 1.0, 0.375, 0.0, 0.625, 0.0, 0.625, 0.25, 0.375, 0.25, 0.125, 0.5, 0.375, 0.5, 0.375, 0.75, 0.125, 0.75, 0.375, 0.5, 0.625, 0.5, 0.625, 0.75, 0.375, 0.75, 0.375, 0.25, 0.625, 0.25, 0.625, 0.5, 0.375, 0.5])
me_cube.materials.append(mat_material)
me_cube.use_remesh_preserve_volume = False
me_cube.use_remesh_preserve_attributes = False
me_cube.use_mirror_vertex_groups = False
me_cube.update()
me_cube_001 = bpy.data.meshes.new('Cube.001')
me_cube_001.from_pydata([(1.0, 1.0, 1.0), (1.0, 1.0, -1.0), (1.0, -1.0, 1.0), (1.0, -1.0, -1.0), (-1.0, 1.0, 1.0), (-1.0, 1.0, -1.0), (-1.0, -1.0, 1.0), (-1.0, -1.0, -1.0)], [], [(0, 4, 6, 2), (3, 2, 6, 7), (7, 6, 4, 5), (5, 1, 3, 7), (1, 0, 2, 3), (5, 4, 0, 1)])
_uv = me_cube_001.uv_layers.new(name='UVMap')
_uv.uv.foreach_set('vector', [0.625, 0.5, 0.875, 0.5, 0.875, 0.75, 0.625, 0.75, 0.375, 0.75, 0.625, 0.75, 0.625, 1.0, 0.375, 1.0, 0.375, 0.0, 0.625, 0.0, 0.625, 0.25, 0.375, 0.25, 0.125, 0.5, 0.375, 0.5, 0.375, 0.75, 0.125, 0.75, 0.375, 0.5, 0.625, 0.5, 0.625, 0.75, 0.375, 0.75, 0.375, 0.25, 0.625, 0.25, 0.625, 0.5, 0.375, 0.5])
me_cube_001.materials.append(mat_amb_col_nor_setup)
me_cube_001.use_remesh_preserve_volume = False
me_cube_001.use_remesh_preserve_attributes = False
me_cube_001.use_mirror_vertex_groups = False
me_cube_001.update()
me_cube_002 = bpy.data.meshes.new('Cube.002')
me_cube_002.from_pydata([(1.0, 1.0, 1.0), (1.0, 1.0, -1.0), (1.0, -1.0, 1.0), (1.0, -1.0, -1.0), (-1.0, 1.0, 1.0), (-1.0, 1.0, -1.0), (-1.0, -1.0, 1.0), (-1.0, -1.0, -1.0)], [], [(0, 4, 6, 2), (3, 2, 6, 7), (7, 6, 4, 5), (5, 1, 3, 7), (1, 0, 2, 3), (5, 4, 0, 1)])
_uv = me_cube_002.uv_layers.new(name='UVMap')
_uv.uv.foreach_set('vector', [0.625, 0.5, 0.875, 0.5, 0.875, 0.75, 0.625, 0.75, 0.375, 0.75, 0.625, 0.75, 0.625, 1.0, 0.375, 1.0, 0.375, 0.0, 0.625, 0.0, 0.625, 0.25, 0.375, 0.25, 0.125, 0.5, 0.375, 0.5, 0.375, 0.75, 0.125, 0.75, 0.375, 0.5, 0.625, 0.5, 0.625, 0.75, 0.375, 0.75, 0.375, 0.25, 0.625, 0.25, 0.625, 0.5, 0.375, 0.5])
me_cube_002.materials.append(mat_pla_template)
me_cube_002.use_remesh_preserve_volume = False
me_cube_002.use_remesh_preserve_attributes = False
me_cube_002.use_mirror_vertex_groups = False
me_cube_002.update()

# ---- objects
ob_camera = bpy.data.objects.new('Camera', cam_camera)
ob_sun = bpy.data.objects.new('Sun', light_sun)
ob_growlithe_h = bpy.data.objects.new('GROWLITHE_H', me_mesh_001)
ob_cube = bpy.data.objects.new('Cube', me_cube)
ob_cube_001 = bpy.data.objects.new('Cube.001', me_cube_001)
ob_cube_002 = bpy.data.objects.new('Cube.002', me_cube_002)

# ---- transforms, parenting, visibility, modifiers, constraints
ob_camera.location = (161.2, -190.1, 86.31)
ob_camera.rotation_euler = (1.402, 0.0128, 0.7015)
ob_camera.scale = (1.0, 1.0, 1.0)
ob_camera.lineart.crease_threshold = 0.0
ob_sun.location = (0.0, 0.0, 0.0)
ob_sun.rotation_euler = (-0.4328, 0.4187, -3.398)
ob_growlithe_h.location = (0.0, 0.0, 0.0)
ob_growlithe_h.rotation_euler = (-1.629e-07, 0.0, 0.0)
ob_growlithe_h.scale = (100.0, 100.0, 100.0)
ob_growlithe_h.color = (0.8, 0.8, 0.8, 1.0)
ob_cube.location = (0.0, 0.0, 0.0)
ob_cube.lock_rotations_4d = False
ob_cube.empty_display_type = 'ARROWS'
ob_cube.lineart.crease_threshold = 0.0
ob_cube_001.location = (0.0, 0.0, 2.0)
ob_cube_001.lock_rotations_4d = False
ob_cube_001.empty_display_type = 'ARROWS'
ob_cube_001.lineart.crease_threshold = 0.0
ob_cube_002.location = (0.0, 0.0, -2.0)
ob_cube_002.lock_rotations_4d = False
ob_cube_002.empty_display_type = 'ARROWS'
ob_cube_002.lineart.crease_threshold = 0.0

# ---- collection membership
scene.collection.objects.link(ob_camera)
scene.collection.objects.link(ob_sun)
scene.collection.objects.link(ob_growlithe_h)
col_don_t_render_me.objects.link(ob_cube)
col_don_t_render_me.objects.link(ob_cube_001)
col_don_t_render_me.objects.link(ob_cube_002)
def _layer_coll(name, lc=None):
    lc = lc or bpy.context.view_layer.layer_collection
    for c in lc.children:
        if c.name == name: return c
        r = _layer_coll(name, c)
        if r: return r
_layer_coll("Don't Render Me").exclude = True

# ---- scene / render settings (as saved in the file)
scene.camera = ob_camera
scene.frame_start = 1; scene.frame_end = 500; scene.frame_set(1)
scene.render.engine = 'BLENDER_EEVEE_NEXT'
scene.render.image_settings.compression = 30
scene.render.resolution_x = 600
scene.render.resolution_y = 600
scene.render.fps = 30
scene.render.filter_size = 0.01
scene.render.film_transparent = True
scene.cycles.use_denoising = False
scene.cycles.samples = 64
scene.cycles.sampling_pattern = 'TABULATED_SOBOL'
scene.cycles.caustics_reflective = False
scene.cycles.caustics_refractive = False
scene.cycles.max_bounces = 1
scene.cycles.diffuse_bounces = 1
scene.cycles.glossy_bounces = 1
scene.cycles.transmission_bounces = 1
scene.cycles.transparent_max_bounces = 1
scene.cycles.filter_width = 0.01
scene.eevee.taa_render_samples = 32
scene.eevee.use_taa_reprojection = False
scene.view_settings.view_transform = 'Standard'
bpy.context.view_layer.update()
